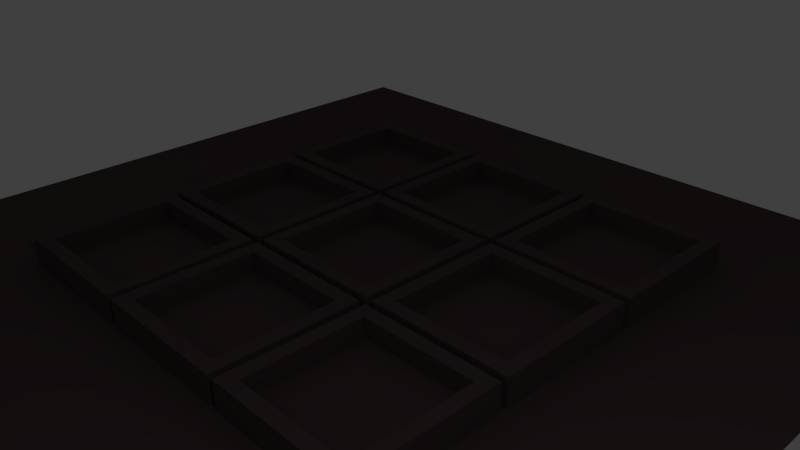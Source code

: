 # Source: arena.blend  (saved by Blender 2.73.0; exported with 4.5.12 LTS)
import bpy
from mathutils import Matrix  # noqa: F401  (used for matrix-valued properties, if any)

bpy.ops.wm.read_factory_settings(use_empty=True)
scene = bpy.context.scene
scene.name = 'Scene'

# ---- collections
col_collection_1 = bpy.data.collections.new('Collection 1'); scene.collection.children.link(col_collection_1)

# ---- materials (node trees are filled in below, after node groups)
mat_material = bpy.data.materials.new('Material')
mat_material.alpha_threshold = 0.0
mat_material.diffuse_color = (0.08714, 0.06306, 0.06497, 1.0)
mat_material.roughness = 0.5
mat_material.line_color = (0.0, 0.0, 0.0, 1.0)

# ---- material node trees

# ---- world
world_world = bpy.data.worlds.new('World'); scene.world = world_world
world_world.color = (0.05088, 0.05088, 0.05088)
world_world.use_sun_shadow = False
world_world.sun_shadow_jitter_overblur = 0.0
world_world.cycles.sampling_method = 'MANUAL'
world_world.cycles.sample_map_resolution = 256

# ---- cameras
cam_camera_001 = bpy.data.cameras.new('Camera.001')
cam_camera_001.clip_end = 100.0
cam_camera_001.lens = 35.0
cam_camera_001.sensor_width = 32.0
cam_camera_001.sensor_height = 18.0
cam_camera_001.ortho_scale = 7.314
cam_camera_001.dof.focus_distance = 0.0
cam_camera = bpy.data.cameras.new('Camera')
cam_camera.clip_end = 100.0
cam_camera.lens = 35.0
cam_camera.sensor_width = 32.0
cam_camera.sensor_height = 18.0
cam_camera.ortho_scale = 7.314
cam_camera.dof.focus_distance = 0.0

# ---- lights
light_lamp = bpy.data.lights.new('Lamp', 'POINT')
light_lamp.transmission_factor = 0.0
light_lamp.cutoff_distance = 30.0
light_lamp.energy = 100.0
light_lamp.shadow_buffer_clip_start = 1.001
light_lamp.shadow_soft_size = 0.1
light_lamp.shadow_maximum_resolution = 0.006
light_lamp.use_absolute_resolution = True
light_lamp.cycles.use_multiple_importance_sampling = False

# ---- meshes
me_plane = bpy.data.meshes.new('Plane')
me_plane.from_pydata([(-1.0, -1.0, 0.0), (1.0, -1.0, 0.0), (-1.0, 1.0, 0.0), (1.0, 1.0, 0.0)], [], [(0, 1, 3, 2)])
me_plane.materials.append(mat_material)
me_plane.use_remesh_preserve_volume = False
me_plane.use_remesh_preserve_attributes = False
me_plane.use_mirror_vertex_groups = False
me_plane.update()
me_cube_008 = bpy.data.meshes.new('Cube.008')
me_cube_008.from_pydata([(1.0, 1.0, -1.0), (1.0, -1.0, -1.0), (-1.0, -1.0, -1.0), (-1.0, 1.0, -1.0), (1.0, 1.0, 1.0), (1.0, -1.0, 1.0), (-1.0, -1.0, 1.0), (-1.0, 1.0, 1.0), (0.8122, 0.8122, 1.0), (0.8122, -0.8122, 1.0), (-0.8122, -0.8122, 1.0), (-0.8122, 0.8122, 1.0), (0.8122, 0.8122, -0.2972), (0.8122, -0.8122, -0.2972), (-0.8122, -0.8122, -0.2972), (-0.8122, 0.8122, -0.2972), (1.0, -5.96e-08, -1.0), (1.788e-07, 1.0, -1.0), (1.0, 1.0, 0.0), (0.0, -1.0, -1.0), (1.0, -1.0, 0.0), (-1.0, 2.98e-07, -1.0), (-1.0, -1.0, 0.0), (-1.0, 1.0, 0.0), (1.0, -5.364e-07, 1.0), (2.384e-07, 1.0, 1.0), (-5.364e-07, -1.0, 1.0), (-1.0, 1.788e-07, 1.0), (0.8122, -5.364e-07, 1.0), (1.788e-07, 0.8122, 1.0), (-4.172e-07, -0.8122, 1.0), (-0.8122, 1.192e-07, 1.0), (-0.9061, 0.9061, 1.0), (-0.9061, -0.9061, 1.0), (0.9061, -0.9061, 1.0), (0.9061, 0.9061, 1.0), (0.8122, -5.364e-07, -0.2972), (1.788e-07, 0.8122, -0.2972), (-4.172e-07, -0.8122, -0.2972), (-0.8122, 1.192e-07, -0.2972), (-0.8122, 0.8122, 0.3514), (-0.8122, -0.8122, 0.3514), (0.8122, -0.8122, 0.3514), (0.8122, 0.8122, 0.3514), (0.8122, -5.364e-07, 0.3514), (1.788e-07, 0.8122, 0.3514), (-4.172e-07, -0.8122, 0.3514), (-1.192e-07, -1.788e-07, -0.2972), (0.9061, -5.364e-07, 1.0), (2.086e-07, 0.9061, 1.0), (-4.768e-07, -0.9061, 1.0), (-0.8122, 1.192e-07, 0.3514), (2.384e-07, 1.0, 0.0), (-1.0, 2.384e-07, 0.0), (-2.98e-07, -1.0, 0.0), (1.0, -2.98e-07, 0.0), (-0.9061, 1.49e-07, 1.0), (5.96e-08, 1.192e-07, -1.0), (1.0, -0.5, -1.0), (-0.5, 1.0, -1.0), (1.0, 1.0, 0.5), (-0.5, -1.0, -1.0), (1.0, -1.0, 0.5), (-1.0, 0.5, -1.0), (-1.0, -1.0, 0.5), (-1.0, 1.0, 0.5), (1.0, -0.5, 1.0), (-0.5, 1.0, 1.0), (-0.5, -1.0, 1.0), (-1.0, 0.5, 1.0), (0.8122, -0.4061, 1.0), (-0.4061, 0.8122, 1.0), (-0.4061, -0.8122, 1.0), (-0.8122, 0.4061, 1.0), (-0.9531, 0.9531, 1.0), (-0.8592, -0.8592, 1.0), (0.8592, -0.8592, 1.0), (0.9531, 0.9531, 1.0), (0.8122, -0.4061, -0.2972), (-0.4061, 0.8122, -0.2972), (-0.4061, -0.8122, -0.2972), (-0.8122, 0.4061, -0.2972), (-0.8122, 0.8122, 0.6757), (-0.8122, -0.8122, 0.02713), (0.8122, -0.8122, 0.02713), (0.8122, 0.8122, 0.6757), (1.0, 0.5, -1.0), (0.5, 1.0, -1.0), (1.0, 1.0, -0.5), (0.5, -1.0, -1.0), (1.0, -1.0, -0.5), (-1.0, -0.5, -1.0), (-1.0, -1.0, -0.5), (-1.0, 1.0, -0.5), (1.0, 0.5, 1.0), (0.5, 1.0, 1.0), (0.5, -1.0, 1.0), (-1.0, -0.5, 1.0), (0.8122, 0.4061, 1.0), (0.4061, 0.8122, 1.0), (0.4061, -0.8122, 1.0), (-0.8122, -0.4061, 1.0), (-0.8592, 0.8592, 1.0), (-0.9531, -0.9531, 1.0), (0.9531, -0.9531, 1.0), (0.8592, 0.8592, 1.0), (0.8122, 0.4061, -0.2972), (0.4061, 0.8122, -0.2972), (0.4061, -0.8122, -0.2972), (-0.8122, -0.4061, -0.2972), (-0.8122, 0.8122, 0.02713), (-0.8122, -0.8122, 0.6757), (0.8122, -0.8122, 0.6757), (0.8122, 0.8122, 0.02713), (0.8122, -5.364e-07, 0.02713), (0.8122, -5.364e-07, 0.6757), (0.8122, -0.4061, 0.3514), (0.8122, 0.4061, 0.3514), (1.788e-07, 0.8122, 0.02713), (1.788e-07, 0.8122, 0.6757), (0.4061, 0.8122, 0.3514), (-0.4061, 0.8122, 0.3514), (-4.172e-07, -0.8122, 0.02713), (-4.172e-07, -0.8122, 0.6757), (-0.4061, -0.8122, 0.3514), (0.4061, -0.8122, 0.3514), (-2.682e-07, -0.4061, -0.2972), (2.98e-08, 0.4061, -0.2972), (0.4061, -3.576e-07, -0.2972), (-0.4061, -2.98e-08, -0.2972), (0.8592, -5.364e-07, 1.0), (0.9531, -5.364e-07, 1.0), (0.9061, -0.4531, 1.0), (0.9061, 0.4531, 1.0), (1.937e-07, 0.8592, 1.0), (2.235e-07, 0.9531, 1.0), (0.4531, 0.9061, 1.0), (-0.4531, 0.9061, 1.0), (-4.47e-07, -0.8592, 1.0), (-5.066e-07, -0.9531, 1.0), (-0.4531, -0.9061, 1.0), (0.4531, -0.9061, 1.0), (-0.8122, 1.192e-07, 0.02713), (-0.8122, 1.192e-07, 0.6757), (-0.8122, 0.4061, 0.3514), (-0.8122, -0.4061, 0.3514), (-0.5, 1.0, 0.0), (0.5, 1.0, 0.0), (2.384e-07, 1.0, 0.5), (2.086e-07, 1.0, -0.5), (-1.0, 0.5, 0.0), (-1.0, -0.5, 0.0), (-1.0, 2.682e-07, -0.5), (-1.0, 2.086e-07, 0.5), (-0.5, -1.0, 0.0), (0.5, -1.0, 0.0), (-1.49e-07, -1.0, -0.5), (-4.172e-07, -1.0, 0.5), (1.0, -0.5, 0.0), (1.0, 0.5, 0.0), (1.0, -1.788e-07, -0.5), (1.0, -4.172e-07, 0.5), (-0.8592, 1.341e-07, 1.0), (-0.9531, 1.639e-07, 1.0), (-0.9061, 0.4531, 1.0), (-0.9061, -0.4531, 1.0), (-0.5, 2.086e-07, -1.0), (0.5, 2.98e-08, -1.0), (1.192e-07, 0.5, -1.0), (2.98e-08, -0.5, -1.0), (0.5, -0.5, -1.0), (0.5, 0.5, -1.0), (-0.5, 0.5, -1.0), (-0.9531, -0.4765, 1.0), (-0.9531, 0.4765, 1.0), (-0.8592, 0.4296, 1.0), (1.0, 0.5, 0.5), (1.0, 0.5, -0.5), (1.0, -0.5, -0.5), (0.5, -1.0, 0.5), (0.5, -1.0, -0.5), (-0.5, -1.0, -0.5), (-1.0, -0.5, 0.5), (-1.0, -0.5, -0.5), (-1.0, 0.5, -0.5), (0.5, 1.0, -0.5), (0.5, 1.0, 0.5), (-0.5, 1.0, 0.5), (-0.8122, -0.4061, 0.6757), (-0.8122, 0.4061, 0.6757), (-0.8122, 0.4061, 0.02713), (0.4765, -0.9531, 1.0), (-0.4765, -0.9531, 1.0), (-0.4296, -0.8592, 1.0), (-0.4765, 0.9531, 1.0), (0.4765, 0.9531, 1.0), (0.4296, 0.8592, 1.0), (0.9531, 0.4765, 1.0), (0.9531, -0.4765, 1.0), (0.8592, -0.4296, 1.0), (-0.4061, 0.4061, -0.2972), (0.4061, 0.4061, -0.2972), (0.4061, -0.4061, -0.2972), (0.4061, -0.8122, 0.6757), (-0.4061, -0.8122, 0.6757), (-0.4061, -0.8122, 0.02713), (-0.4061, 0.8122, 0.6757), (0.4061, 0.8122, 0.6757), (0.4061, 0.8122, 0.02713), (0.8122, 0.4061, 0.6757), (0.8122, -0.4061, 0.6757), (0.8122, -0.4061, 0.02713), (0.8122, 0.4061, 0.02713), (-0.4061, 0.8122, 0.02713), (0.4061, -0.8122, 0.02713), (-0.4061, -0.4061, -0.2972), (0.8592, 0.4296, 1.0), (-0.4296, 0.8592, 1.0), (0.4296, -0.8592, 1.0), (-0.8122, -0.4061, 0.02713), (-0.5, 1.0, -0.5), (-1.0, 0.5, 0.5), (-0.5, -1.0, 0.5), (1.0, -0.5, 0.5), (-0.8592, -0.4296, 1.0), (-0.5, -0.5, -1.0)], [], [(225, 61, 2, 91), (224, 75, 10, 101), (223, 66, 5, 62), (222, 68, 6, 64), (221, 69, 7, 65), (220, 59, 3, 93), (219, 83, 14, 109), (218, 76, 9, 100), (217, 102, 11, 71), (216, 105, 8, 98), (215, 109, 14, 80), (214, 84, 13, 108), (213, 110, 15, 79), (212, 113, 12, 106), (211, 114, 36, 78), (210, 115, 44, 116), (209, 85, 43, 117), (208, 118, 37, 107), (207, 119, 45, 120), (206, 82, 40, 121), (205, 122, 38, 80), (204, 123, 46, 124), (203, 112, 42, 125), (202, 126, 38, 108), (201, 127, 47, 128), (200, 81, 39, 129), (199, 130, 28, 70), (198, 131, 48, 132), (197, 77, 35, 133), (196, 134, 29, 99), (195, 135, 49, 136), (194, 74, 32, 137), (193, 138, 30, 72), (192, 139, 50, 140), (191, 104, 34, 141), (190, 142, 39, 81), (189, 143, 51, 144), (188, 111, 41, 145), (187, 146, 23, 65), (186, 147, 52, 148), (185, 87, 17, 149), (184, 150, 23, 93), (183, 151, 53, 152), (182, 97, 27, 153), (181, 154, 22, 92), (180, 155, 54, 156), (179, 96, 26, 157), (178, 158, 20, 90), (177, 159, 55, 160), (176, 94, 24, 161), (175, 162, 31, 73), (174, 163, 56, 164), (173, 103, 33, 165), (172, 166, 21, 63), (171, 167, 57, 168), (170, 89, 19, 169), (167, 170, 169, 57), (16, 58, 170, 167), (58, 1, 89, 170), (87, 171, 168, 17), (0, 86, 171, 87), (86, 16, 167, 171), (59, 172, 63, 3), (17, 168, 172, 59), (168, 57, 166, 172), (163, 173, 165, 56), (27, 97, 173, 163), (97, 6, 103, 173), (74, 174, 164, 32), (7, 69, 174, 74), (69, 27, 163, 174), (102, 175, 73, 11), (32, 164, 175, 102), (164, 56, 162, 175), (159, 176, 161, 55), (18, 60, 176, 159), (60, 4, 94, 176), (86, 177, 160, 16), (0, 88, 177, 86), (88, 18, 159, 177), (58, 178, 90, 1), (16, 160, 178, 58), (160, 55, 158, 178), (155, 179, 157, 54), (20, 62, 179, 155), (62, 5, 96, 179), (89, 180, 156, 19), (1, 90, 180, 89), (90, 20, 155, 180), (61, 181, 92, 2), (19, 156, 181, 61), (156, 54, 154, 181), (151, 182, 153, 53), (22, 64, 182, 151), (64, 6, 97, 182), (91, 183, 152, 21), (2, 92, 183, 91), (92, 22, 151, 183), (63, 184, 93, 3), (21, 152, 184, 63), (152, 53, 150, 184), (147, 185, 149, 52), (18, 88, 185, 147), (88, 0, 87, 185), (95, 186, 148, 25), (4, 60, 186, 95), (60, 18, 147, 186), (67, 187, 65, 7), (25, 148, 187, 67), (148, 52, 146, 187), (143, 188, 145, 51), (31, 101, 188, 143), (101, 10, 111, 188), (82, 189, 144, 40), (11, 73, 189, 82), (73, 31, 143, 189), (110, 190, 81, 15), (40, 144, 190, 110), (144, 51, 142, 190), (139, 191, 141, 50), (26, 96, 191, 139), (96, 5, 104, 191), (103, 192, 140, 33), (6, 68, 192, 103), (68, 26, 139, 192), (75, 193, 72, 10), (33, 140, 193, 75), (140, 50, 138, 193), (135, 194, 137, 49), (25, 67, 194, 135), (67, 7, 74, 194), (77, 195, 136, 35), (4, 95, 195, 77), (95, 25, 135, 195), (105, 196, 99, 8), (35, 136, 196, 105), (136, 49, 134, 196), (131, 197, 133, 48), (24, 94, 197, 131), (94, 4, 77, 197), (104, 198, 132, 34), (5, 66, 198, 104), (66, 24, 131, 198), (76, 199, 70, 9), (34, 132, 199, 76), (132, 48, 130, 199), (127, 200, 129, 47), (37, 79, 200, 127), (79, 15, 81, 200), (106, 201, 128, 36), (12, 107, 201, 106), (107, 37, 127, 201), (78, 202, 108, 13), (36, 128, 202, 78), (128, 47, 126, 202), (123, 203, 125, 46), (30, 100, 203, 123), (100, 9, 112, 203), (111, 204, 124, 41), (10, 72, 204, 111), (72, 30, 123, 204), (83, 205, 80, 14), (41, 124, 205, 83), (124, 46, 122, 205), (119, 206, 121, 45), (29, 71, 206, 119), (71, 11, 82, 206), (85, 207, 120, 43), (8, 99, 207, 85), (99, 29, 119, 207), (113, 208, 107, 12), (43, 120, 208, 113), (120, 45, 118, 208), (115, 209, 117, 44), (28, 98, 209, 115), (98, 8, 85, 209), (112, 210, 116, 42), (9, 70, 210, 112), (70, 28, 115, 210), (84, 211, 78, 13), (42, 116, 211, 84), (116, 44, 114, 211), (114, 212, 106, 36), (44, 117, 212, 114), (117, 43, 113, 212), (118, 213, 79, 37), (45, 121, 213, 118), (121, 40, 110, 213), (122, 214, 108, 38), (46, 125, 214, 122), (125, 42, 84, 214), (126, 215, 80, 38), (47, 129, 215, 126), (129, 39, 109, 215), (130, 216, 98, 28), (48, 133, 216, 130), (133, 35, 105, 216), (134, 217, 71, 29), (49, 137, 217, 134), (137, 32, 102, 217), (138, 218, 100, 30), (50, 141, 218, 138), (141, 34, 76, 218), (142, 219, 109, 39), (51, 145, 219, 142), (145, 41, 83, 219), (146, 220, 93, 23), (52, 149, 220, 146), (149, 17, 59, 220), (150, 221, 65, 23), (53, 153, 221, 150), (153, 27, 69, 221), (154, 222, 64, 22), (54, 157, 222, 154), (157, 26, 68, 222), (158, 223, 62, 20), (55, 161, 223, 158), (161, 24, 66, 223), (162, 224, 101, 31), (56, 165, 224, 162), (165, 33, 75, 224), (166, 225, 91, 21), (57, 169, 225, 166), (169, 19, 61, 225)])
me_cube_008.materials.append(mat_material)
me_cube_008.use_remesh_preserve_volume = False
me_cube_008.use_remesh_preserve_attributes = False
me_cube_008.use_mirror_vertex_groups = False
me_cube_008.update()
me_cube_007 = bpy.data.meshes.new('Cube.007')
me_cube_007.from_pydata([(1.0, 1.0, -1.0), (1.0, -1.0, -1.0), (-1.0, -1.0, -1.0), (-1.0, 1.0, -1.0), (1.0, 1.0, 1.0), (1.0, -1.0, 1.0), (-1.0, -1.0, 1.0), (-1.0, 1.0, 1.0), (0.8122, 0.8122, 1.0), (0.8122, -0.8122, 1.0), (-0.8122, -0.8122, 1.0), (-0.8122, 0.8122, 1.0), (0.8122, 0.8122, -0.2972), (0.8122, -0.8122, -0.2972), (-0.8122, -0.8122, -0.2972), (-0.8122, 0.8122, -0.2972), (1.0, -5.96e-08, -1.0), (1.788e-07, 1.0, -1.0), (1.0, 1.0, 0.0), (0.0, -1.0, -1.0), (1.0, -1.0, 0.0), (-1.0, 2.98e-07, -1.0), (-1.0, -1.0, 0.0), (-1.0, 1.0, 0.0), (1.0, -5.364e-07, 1.0), (2.384e-07, 1.0, 1.0), (-5.364e-07, -1.0, 1.0), (-1.0, 1.788e-07, 1.0), (0.8122, -5.364e-07, 1.0), (1.788e-07, 0.8122, 1.0), (-4.172e-07, -0.8122, 1.0), (-0.8122, 1.192e-07, 1.0), (-0.9061, 0.9061, 1.0), (-0.9061, -0.9061, 1.0), (0.9061, -0.9061, 1.0), (0.9061, 0.9061, 1.0), (0.8122, -5.364e-07, -0.2972), (1.788e-07, 0.8122, -0.2972), (-4.172e-07, -0.8122, -0.2972), (-0.8122, 1.192e-07, -0.2972), (-0.8122, 0.8122, 0.3514), (-0.8122, -0.8122, 0.3514), (0.8122, -0.8122, 0.3514), (0.8122, 0.8122, 0.3514), (0.8122, -5.364e-07, 0.3514), (1.788e-07, 0.8122, 0.3514), (-4.172e-07, -0.8122, 0.3514), (-1.192e-07, -1.788e-07, -0.2972), (0.9061, -5.364e-07, 1.0), (2.086e-07, 0.9061, 1.0), (-4.768e-07, -0.9061, 1.0), (-0.8122, 1.192e-07, 0.3514), (2.384e-07, 1.0, 0.0), (-1.0, 2.384e-07, 0.0), (-2.98e-07, -1.0, 0.0), (1.0, -2.98e-07, 0.0), (-0.9061, 1.49e-07, 1.0), (5.96e-08, 1.192e-07, -1.0), (1.0, -0.5, -1.0), (-0.5, 1.0, -1.0), (1.0, 1.0, 0.5), (-0.5, -1.0, -1.0), (1.0, -1.0, 0.5), (-1.0, 0.5, -1.0), (-1.0, -1.0, 0.5), (-1.0, 1.0, 0.5), (1.0, -0.5, 1.0), (-0.5, 1.0, 1.0), (-0.5, -1.0, 1.0), (-1.0, 0.5, 1.0), (0.8122, -0.4061, 1.0), (-0.4061, 0.8122, 1.0), (-0.4061, -0.8122, 1.0), (-0.8122, 0.4061, 1.0), (-0.9531, 0.9531, 1.0), (-0.8592, -0.8592, 1.0), (0.8592, -0.8592, 1.0), (0.9531, 0.9531, 1.0), (0.8122, -0.4061, -0.2972), (-0.4061, 0.8122, -0.2972), (-0.4061, -0.8122, -0.2972), (-0.8122, 0.4061, -0.2972), (-0.8122, 0.8122, 0.6757), (-0.8122, -0.8122, 0.02713), (0.8122, -0.8122, 0.02713), (0.8122, 0.8122, 0.6757), (1.0, 0.5, -1.0), (0.5, 1.0, -1.0), (1.0, 1.0, -0.5), (0.5, -1.0, -1.0), (1.0, -1.0, -0.5), (-1.0, -0.5, -1.0), (-1.0, -1.0, -0.5), (-1.0, 1.0, -0.5), (1.0, 0.5, 1.0), (0.5, 1.0, 1.0), (0.5, -1.0, 1.0), (-1.0, -0.5, 1.0), (0.8122, 0.4061, 1.0), (0.4061, 0.8122, 1.0), (0.4061, -0.8122, 1.0), (-0.8122, -0.4061, 1.0), (-0.8592, 0.8592, 1.0), (-0.9531, -0.9531, 1.0), (0.9531, -0.9531, 1.0), (0.8592, 0.8592, 1.0), (0.8122, 0.4061, -0.2972), (0.4061, 0.8122, -0.2972), (0.4061, -0.8122, -0.2972), (-0.8122, -0.4061, -0.2972), (-0.8122, 0.8122, 0.02713), (-0.8122, -0.8122, 0.6757), (0.8122, -0.8122, 0.6757), (0.8122, 0.8122, 0.02713), (0.8122, -5.364e-07, 0.02713), (0.8122, -5.364e-07, 0.6757), (0.8122, -0.4061, 0.3514), (0.8122, 0.4061, 0.3514), (1.788e-07, 0.8122, 0.02713), (1.788e-07, 0.8122, 0.6757), (0.4061, 0.8122, 0.3514), (-0.4061, 0.8122, 0.3514), (-4.172e-07, -0.8122, 0.02713), (-4.172e-07, -0.8122, 0.6757), (-0.4061, -0.8122, 0.3514), (0.4061, -0.8122, 0.3514), (-2.682e-07, -0.4061, -0.2972), (2.98e-08, 0.4061, -0.2972), (0.4061, -3.576e-07, -0.2972), (-0.4061, -2.98e-08, -0.2972), (0.8592, -5.364e-07, 1.0), (0.9531, -5.364e-07, 1.0), (0.9061, -0.4531, 1.0), (0.9061, 0.4531, 1.0), (1.937e-07, 0.8592, 1.0), (2.235e-07, 0.9531, 1.0), (0.4531, 0.9061, 1.0), (-0.4531, 0.9061, 1.0), (-4.47e-07, -0.8592, 1.0), (-5.066e-07, -0.9531, 1.0), (-0.4531, -0.9061, 1.0), (0.4531, -0.9061, 1.0), (-0.8122, 1.192e-07, 0.02713), (-0.8122, 1.192e-07, 0.6757), (-0.8122, 0.4061, 0.3514), (-0.8122, -0.4061, 0.3514), (-0.5, 1.0, 0.0), (0.5, 1.0, 0.0), (2.384e-07, 1.0, 0.5), (2.086e-07, 1.0, -0.5), (-1.0, 0.5, 0.0), (-1.0, -0.5, 0.0), (-1.0, 2.682e-07, -0.5), (-1.0, 2.086e-07, 0.5), (-0.5, -1.0, 0.0), (0.5, -1.0, 0.0), (-1.49e-07, -1.0, -0.5), (-4.172e-07, -1.0, 0.5), (1.0, -0.5, 0.0), (1.0, 0.5, 0.0), (1.0, -1.788e-07, -0.5), (1.0, -4.172e-07, 0.5), (-0.8592, 1.341e-07, 1.0), (-0.9531, 1.639e-07, 1.0), (-0.9061, 0.4531, 1.0), (-0.9061, -0.4531, 1.0), (-0.5, 2.086e-07, -1.0), (0.5, 2.98e-08, -1.0), (1.192e-07, 0.5, -1.0), (2.98e-08, -0.5, -1.0), (0.5, -0.5, -1.0), (0.5, 0.5, -1.0), (-0.5, 0.5, -1.0), (-0.9531, -0.4765, 1.0), (-0.9531, 0.4765, 1.0), (-0.8592, 0.4296, 1.0), (1.0, 0.5, 0.5), (1.0, 0.5, -0.5), (1.0, -0.5, -0.5), (0.5, -1.0, 0.5), (0.5, -1.0, -0.5), (-0.5, -1.0, -0.5), (-1.0, -0.5, 0.5), (-1.0, -0.5, -0.5), (-1.0, 0.5, -0.5), (0.5, 1.0, -0.5), (0.5, 1.0, 0.5), (-0.5, 1.0, 0.5), (-0.8122, -0.4061, 0.6757), (-0.8122, 0.4061, 0.6757), (-0.8122, 0.4061, 0.02713), (0.4765, -0.9531, 1.0), (-0.4765, -0.9531, 1.0), (-0.4296, -0.8592, 1.0), (-0.4765, 0.9531, 1.0), (0.4765, 0.9531, 1.0), (0.4296, 0.8592, 1.0), (0.9531, 0.4765, 1.0), (0.9531, -0.4765, 1.0), (0.8592, -0.4296, 1.0), (-0.4061, 0.4061, -0.2972), (0.4061, 0.4061, -0.2972), (0.4061, -0.4061, -0.2972), (0.4061, -0.8122, 0.6757), (-0.4061, -0.8122, 0.6757), (-0.4061, -0.8122, 0.02713), (-0.4061, 0.8122, 0.6757), (0.4061, 0.8122, 0.6757), (0.4061, 0.8122, 0.02713), (0.8122, 0.4061, 0.6757), (0.8122, -0.4061, 0.6757), (0.8122, -0.4061, 0.02713), (0.8122, 0.4061, 0.02713), (-0.4061, 0.8122, 0.02713), (0.4061, -0.8122, 0.02713), (-0.4061, -0.4061, -0.2972), (0.8592, 0.4296, 1.0), (-0.4296, 0.8592, 1.0), (0.4296, -0.8592, 1.0), (-0.8122, -0.4061, 0.02713), (-0.5, 1.0, -0.5), (-1.0, 0.5, 0.5), (-0.5, -1.0, 0.5), (1.0, -0.5, 0.5), (-0.8592, -0.4296, 1.0), (-0.5, -0.5, -1.0)], [], [(225, 61, 2, 91), (224, 75, 10, 101), (223, 66, 5, 62), (222, 68, 6, 64), (221, 69, 7, 65), (220, 59, 3, 93), (219, 83, 14, 109), (218, 76, 9, 100), (217, 102, 11, 71), (216, 105, 8, 98), (215, 109, 14, 80), (214, 84, 13, 108), (213, 110, 15, 79), (212, 113, 12, 106), (211, 114, 36, 78), (210, 115, 44, 116), (209, 85, 43, 117), (208, 118, 37, 107), (207, 119, 45, 120), (206, 82, 40, 121), (205, 122, 38, 80), (204, 123, 46, 124), (203, 112, 42, 125), (202, 126, 38, 108), (201, 127, 47, 128), (200, 81, 39, 129), (199, 130, 28, 70), (198, 131, 48, 132), (197, 77, 35, 133), (196, 134, 29, 99), (195, 135, 49, 136), (194, 74, 32, 137), (193, 138, 30, 72), (192, 139, 50, 140), (191, 104, 34, 141), (190, 142, 39, 81), (189, 143, 51, 144), (188, 111, 41, 145), (187, 146, 23, 65), (186, 147, 52, 148), (185, 87, 17, 149), (184, 150, 23, 93), (183, 151, 53, 152), (182, 97, 27, 153), (181, 154, 22, 92), (180, 155, 54, 156), (179, 96, 26, 157), (178, 158, 20, 90), (177, 159, 55, 160), (176, 94, 24, 161), (175, 162, 31, 73), (174, 163, 56, 164), (173, 103, 33, 165), (172, 166, 21, 63), (171, 167, 57, 168), (170, 89, 19, 169), (167, 170, 169, 57), (16, 58, 170, 167), (58, 1, 89, 170), (87, 171, 168, 17), (0, 86, 171, 87), (86, 16, 167, 171), (59, 172, 63, 3), (17, 168, 172, 59), (168, 57, 166, 172), (163, 173, 165, 56), (27, 97, 173, 163), (97, 6, 103, 173), (74, 174, 164, 32), (7, 69, 174, 74), (69, 27, 163, 174), (102, 175, 73, 11), (32, 164, 175, 102), (164, 56, 162, 175), (159, 176, 161, 55), (18, 60, 176, 159), (60, 4, 94, 176), (86, 177, 160, 16), (0, 88, 177, 86), (88, 18, 159, 177), (58, 178, 90, 1), (16, 160, 178, 58), (160, 55, 158, 178), (155, 179, 157, 54), (20, 62, 179, 155), (62, 5, 96, 179), (89, 180, 156, 19), (1, 90, 180, 89), (90, 20, 155, 180), (61, 181, 92, 2), (19, 156, 181, 61), (156, 54, 154, 181), (151, 182, 153, 53), (22, 64, 182, 151), (64, 6, 97, 182), (91, 183, 152, 21), (2, 92, 183, 91), (92, 22, 151, 183), (63, 184, 93, 3), (21, 152, 184, 63), (152, 53, 150, 184), (147, 185, 149, 52), (18, 88, 185, 147), (88, 0, 87, 185), (95, 186, 148, 25), (4, 60, 186, 95), (60, 18, 147, 186), (67, 187, 65, 7), (25, 148, 187, 67), (148, 52, 146, 187), (143, 188, 145, 51), (31, 101, 188, 143), (101, 10, 111, 188), (82, 189, 144, 40), (11, 73, 189, 82), (73, 31, 143, 189), (110, 190, 81, 15), (40, 144, 190, 110), (144, 51, 142, 190), (139, 191, 141, 50), (26, 96, 191, 139), (96, 5, 104, 191), (103, 192, 140, 33), (6, 68, 192, 103), (68, 26, 139, 192), (75, 193, 72, 10), (33, 140, 193, 75), (140, 50, 138, 193), (135, 194, 137, 49), (25, 67, 194, 135), (67, 7, 74, 194), (77, 195, 136, 35), (4, 95, 195, 77), (95, 25, 135, 195), (105, 196, 99, 8), (35, 136, 196, 105), (136, 49, 134, 196), (131, 197, 133, 48), (24, 94, 197, 131), (94, 4, 77, 197), (104, 198, 132, 34), (5, 66, 198, 104), (66, 24, 131, 198), (76, 199, 70, 9), (34, 132, 199, 76), (132, 48, 130, 199), (127, 200, 129, 47), (37, 79, 200, 127), (79, 15, 81, 200), (106, 201, 128, 36), (12, 107, 201, 106), (107, 37, 127, 201), (78, 202, 108, 13), (36, 128, 202, 78), (128, 47, 126, 202), (123, 203, 125, 46), (30, 100, 203, 123), (100, 9, 112, 203), (111, 204, 124, 41), (10, 72, 204, 111), (72, 30, 123, 204), (83, 205, 80, 14), (41, 124, 205, 83), (124, 46, 122, 205), (119, 206, 121, 45), (29, 71, 206, 119), (71, 11, 82, 206), (85, 207, 120, 43), (8, 99, 207, 85), (99, 29, 119, 207), (113, 208, 107, 12), (43, 120, 208, 113), (120, 45, 118, 208), (115, 209, 117, 44), (28, 98, 209, 115), (98, 8, 85, 209), (112, 210, 116, 42), (9, 70, 210, 112), (70, 28, 115, 210), (84, 211, 78, 13), (42, 116, 211, 84), (116, 44, 114, 211), (114, 212, 106, 36), (44, 117, 212, 114), (117, 43, 113, 212), (118, 213, 79, 37), (45, 121, 213, 118), (121, 40, 110, 213), (122, 214, 108, 38), (46, 125, 214, 122), (125, 42, 84, 214), (126, 215, 80, 38), (47, 129, 215, 126), (129, 39, 109, 215), (130, 216, 98, 28), (48, 133, 216, 130), (133, 35, 105, 216), (134, 217, 71, 29), (49, 137, 217, 134), (137, 32, 102, 217), (138, 218, 100, 30), (50, 141, 218, 138), (141, 34, 76, 218), (142, 219, 109, 39), (51, 145, 219, 142), (145, 41, 83, 219), (146, 220, 93, 23), (52, 149, 220, 146), (149, 17, 59, 220), (150, 221, 65, 23), (53, 153, 221, 150), (153, 27, 69, 221), (154, 222, 64, 22), (54, 157, 222, 154), (157, 26, 68, 222), (158, 223, 62, 20), (55, 161, 223, 158), (161, 24, 66, 223), (162, 224, 101, 31), (56, 165, 224, 162), (165, 33, 75, 224), (166, 225, 91, 21), (57, 169, 225, 166), (169, 19, 61, 225)])
me_cube_007.materials.append(mat_material)
me_cube_007.use_remesh_preserve_volume = False
me_cube_007.use_remesh_preserve_attributes = False
me_cube_007.use_mirror_vertex_groups = False
me_cube_007.update()
me_cube_006 = bpy.data.meshes.new('Cube.006')
me_cube_006.from_pydata([(1.0, 1.0, -1.0), (1.0, -1.0, -1.0), (-1.0, -1.0, -1.0), (-1.0, 1.0, -1.0), (1.0, 1.0, 1.0), (1.0, -1.0, 1.0), (-1.0, -1.0, 1.0), (-1.0, 1.0, 1.0), (0.8122, 0.8122, 1.0), (0.8122, -0.8122, 1.0), (-0.8122, -0.8122, 1.0), (-0.8122, 0.8122, 1.0), (0.8122, 0.8122, -0.2972), (0.8122, -0.8122, -0.2972), (-0.8122, -0.8122, -0.2972), (-0.8122, 0.8122, -0.2972), (1.0, -5.96e-08, -1.0), (1.788e-07, 1.0, -1.0), (1.0, 1.0, 0.0), (0.0, -1.0, -1.0), (1.0, -1.0, 0.0), (-1.0, 2.98e-07, -1.0), (-1.0, -1.0, 0.0), (-1.0, 1.0, 0.0), (1.0, -5.364e-07, 1.0), (2.384e-07, 1.0, 1.0), (-5.364e-07, -1.0, 1.0), (-1.0, 1.788e-07, 1.0), (0.8122, -5.364e-07, 1.0), (1.788e-07, 0.8122, 1.0), (-4.172e-07, -0.8122, 1.0), (-0.8122, 1.192e-07, 1.0), (-0.9061, 0.9061, 1.0), (-0.9061, -0.9061, 1.0), (0.9061, -0.9061, 1.0), (0.9061, 0.9061, 1.0), (0.8122, -5.364e-07, -0.2972), (1.788e-07, 0.8122, -0.2972), (-4.172e-07, -0.8122, -0.2972), (-0.8122, 1.192e-07, -0.2972), (-0.8122, 0.8122, 0.3514), (-0.8122, -0.8122, 0.3514), (0.8122, -0.8122, 0.3514), (0.8122, 0.8122, 0.3514), (0.8122, -5.364e-07, 0.3514), (1.788e-07, 0.8122, 0.3514), (-4.172e-07, -0.8122, 0.3514), (-1.192e-07, -1.788e-07, -0.2972), (0.9061, -5.364e-07, 1.0), (2.086e-07, 0.9061, 1.0), (-4.768e-07, -0.9061, 1.0), (-0.8122, 1.192e-07, 0.3514), (2.384e-07, 1.0, 0.0), (-1.0, 2.384e-07, 0.0), (-2.98e-07, -1.0, 0.0), (1.0, -2.98e-07, 0.0), (-0.9061, 1.49e-07, 1.0), (5.96e-08, 1.192e-07, -1.0), (1.0, -0.5, -1.0), (-0.5, 1.0, -1.0), (1.0, 1.0, 0.5), (-0.5, -1.0, -1.0), (1.0, -1.0, 0.5), (-1.0, 0.5, -1.0), (-1.0, -1.0, 0.5), (-1.0, 1.0, 0.5), (1.0, -0.5, 1.0), (-0.5, 1.0, 1.0), (-0.5, -1.0, 1.0), (-1.0, 0.5, 1.0), (0.8122, -0.4061, 1.0), (-0.4061, 0.8122, 1.0), (-0.4061, -0.8122, 1.0), (-0.8122, 0.4061, 1.0), (-0.9531, 0.9531, 1.0), (-0.8592, -0.8592, 1.0), (0.8592, -0.8592, 1.0), (0.9531, 0.9531, 1.0), (0.8122, -0.4061, -0.2972), (-0.4061, 0.8122, -0.2972), (-0.4061, -0.8122, -0.2972), (-0.8122, 0.4061, -0.2972), (-0.8122, 0.8122, 0.6757), (-0.8122, -0.8122, 0.02713), (0.8122, -0.8122, 0.02713), (0.8122, 0.8122, 0.6757), (1.0, 0.5, -1.0), (0.5, 1.0, -1.0), (1.0, 1.0, -0.5), (0.5, -1.0, -1.0), (1.0, -1.0, -0.5), (-1.0, -0.5, -1.0), (-1.0, -1.0, -0.5), (-1.0, 1.0, -0.5), (1.0, 0.5, 1.0), (0.5, 1.0, 1.0), (0.5, -1.0, 1.0), (-1.0, -0.5, 1.0), (0.8122, 0.4061, 1.0), (0.4061, 0.8122, 1.0), (0.4061, -0.8122, 1.0), (-0.8122, -0.4061, 1.0), (-0.8592, 0.8592, 1.0), (-0.9531, -0.9531, 1.0), (0.9531, -0.9531, 1.0), (0.8592, 0.8592, 1.0), (0.8122, 0.4061, -0.2972), (0.4061, 0.8122, -0.2972), (0.4061, -0.8122, -0.2972), (-0.8122, -0.4061, -0.2972), (-0.8122, 0.8122, 0.02713), (-0.8122, -0.8122, 0.6757), (0.8122, -0.8122, 0.6757), (0.8122, 0.8122, 0.02713), (0.8122, -5.364e-07, 0.02713), (0.8122, -5.364e-07, 0.6757), (0.8122, -0.4061, 0.3514), (0.8122, 0.4061, 0.3514), (1.788e-07, 0.8122, 0.02713), (1.788e-07, 0.8122, 0.6757), (0.4061, 0.8122, 0.3514), (-0.4061, 0.8122, 0.3514), (-4.172e-07, -0.8122, 0.02713), (-4.172e-07, -0.8122, 0.6757), (-0.4061, -0.8122, 0.3514), (0.4061, -0.8122, 0.3514), (-2.682e-07, -0.4061, -0.2972), (2.98e-08, 0.4061, -0.2972), (0.4061, -3.576e-07, -0.2972), (-0.4061, -2.98e-08, -0.2972), (0.8592, -5.364e-07, 1.0), (0.9531, -5.364e-07, 1.0), (0.9061, -0.4531, 1.0), (0.9061, 0.4531, 1.0), (1.937e-07, 0.8592, 1.0), (2.235e-07, 0.9531, 1.0), (0.4531, 0.9061, 1.0), (-0.4531, 0.9061, 1.0), (-4.47e-07, -0.8592, 1.0), (-5.066e-07, -0.9531, 1.0), (-0.4531, -0.9061, 1.0), (0.4531, -0.9061, 1.0), (-0.8122, 1.192e-07, 0.02713), (-0.8122, 1.192e-07, 0.6757), (-0.8122, 0.4061, 0.3514), (-0.8122, -0.4061, 0.3514), (-0.5, 1.0, 0.0), (0.5, 1.0, 0.0), (2.384e-07, 1.0, 0.5), (2.086e-07, 1.0, -0.5), (-1.0, 0.5, 0.0), (-1.0, -0.5, 0.0), (-1.0, 2.682e-07, -0.5), (-1.0, 2.086e-07, 0.5), (-0.5, -1.0, 0.0), (0.5, -1.0, 0.0), (-1.49e-07, -1.0, -0.5), (-4.172e-07, -1.0, 0.5), (1.0, -0.5, 0.0), (1.0, 0.5, 0.0), (1.0, -1.788e-07, -0.5), (1.0, -4.172e-07, 0.5), (-0.8592, 1.341e-07, 1.0), (-0.9531, 1.639e-07, 1.0), (-0.9061, 0.4531, 1.0), (-0.9061, -0.4531, 1.0), (-0.5, 2.086e-07, -1.0), (0.5, 2.98e-08, -1.0), (1.192e-07, 0.5, -1.0), (2.98e-08, -0.5, -1.0), (0.5, -0.5, -1.0), (0.5, 0.5, -1.0), (-0.5, 0.5, -1.0), (-0.9531, -0.4765, 1.0), (-0.9531, 0.4765, 1.0), (-0.8592, 0.4296, 1.0), (1.0, 0.5, 0.5), (1.0, 0.5, -0.5), (1.0, -0.5, -0.5), (0.5, -1.0, 0.5), (0.5, -1.0, -0.5), (-0.5, -1.0, -0.5), (-1.0, -0.5, 0.5), (-1.0, -0.5, -0.5), (-1.0, 0.5, -0.5), (0.5, 1.0, -0.5), (0.5, 1.0, 0.5), (-0.5, 1.0, 0.5), (-0.8122, -0.4061, 0.6757), (-0.8122, 0.4061, 0.6757), (-0.8122, 0.4061, 0.02713), (0.4765, -0.9531, 1.0), (-0.4765, -0.9531, 1.0), (-0.4296, -0.8592, 1.0), (-0.4765, 0.9531, 1.0), (0.4765, 0.9531, 1.0), (0.4296, 0.8592, 1.0), (0.9531, 0.4765, 1.0), (0.9531, -0.4765, 1.0), (0.8592, -0.4296, 1.0), (-0.4061, 0.4061, -0.2972), (0.4061, 0.4061, -0.2972), (0.4061, -0.4061, -0.2972), (0.4061, -0.8122, 0.6757), (-0.4061, -0.8122, 0.6757), (-0.4061, -0.8122, 0.02713), (-0.4061, 0.8122, 0.6757), (0.4061, 0.8122, 0.6757), (0.4061, 0.8122, 0.02713), (0.8122, 0.4061, 0.6757), (0.8122, -0.4061, 0.6757), (0.8122, -0.4061, 0.02713), (0.8122, 0.4061, 0.02713), (-0.4061, 0.8122, 0.02713), (0.4061, -0.8122, 0.02713), (-0.4061, -0.4061, -0.2972), (0.8592, 0.4296, 1.0), (-0.4296, 0.8592, 1.0), (0.4296, -0.8592, 1.0), (-0.8122, -0.4061, 0.02713), (-0.5, 1.0, -0.5), (-1.0, 0.5, 0.5), (-0.5, -1.0, 0.5), (1.0, -0.5, 0.5), (-0.8592, -0.4296, 1.0), (-0.5, -0.5, -1.0)], [], [(225, 61, 2, 91), (224, 75, 10, 101), (223, 66, 5, 62), (222, 68, 6, 64), (221, 69, 7, 65), (220, 59, 3, 93), (219, 83, 14, 109), (218, 76, 9, 100), (217, 102, 11, 71), (216, 105, 8, 98), (215, 109, 14, 80), (214, 84, 13, 108), (213, 110, 15, 79), (212, 113, 12, 106), (211, 114, 36, 78), (210, 115, 44, 116), (209, 85, 43, 117), (208, 118, 37, 107), (207, 119, 45, 120), (206, 82, 40, 121), (205, 122, 38, 80), (204, 123, 46, 124), (203, 112, 42, 125), (202, 126, 38, 108), (201, 127, 47, 128), (200, 81, 39, 129), (199, 130, 28, 70), (198, 131, 48, 132), (197, 77, 35, 133), (196, 134, 29, 99), (195, 135, 49, 136), (194, 74, 32, 137), (193, 138, 30, 72), (192, 139, 50, 140), (191, 104, 34, 141), (190, 142, 39, 81), (189, 143, 51, 144), (188, 111, 41, 145), (187, 146, 23, 65), (186, 147, 52, 148), (185, 87, 17, 149), (184, 150, 23, 93), (183, 151, 53, 152), (182, 97, 27, 153), (181, 154, 22, 92), (180, 155, 54, 156), (179, 96, 26, 157), (178, 158, 20, 90), (177, 159, 55, 160), (176, 94, 24, 161), (175, 162, 31, 73), (174, 163, 56, 164), (173, 103, 33, 165), (172, 166, 21, 63), (171, 167, 57, 168), (170, 89, 19, 169), (167, 170, 169, 57), (16, 58, 170, 167), (58, 1, 89, 170), (87, 171, 168, 17), (0, 86, 171, 87), (86, 16, 167, 171), (59, 172, 63, 3), (17, 168, 172, 59), (168, 57, 166, 172), (163, 173, 165, 56), (27, 97, 173, 163), (97, 6, 103, 173), (74, 174, 164, 32), (7, 69, 174, 74), (69, 27, 163, 174), (102, 175, 73, 11), (32, 164, 175, 102), (164, 56, 162, 175), (159, 176, 161, 55), (18, 60, 176, 159), (60, 4, 94, 176), (86, 177, 160, 16), (0, 88, 177, 86), (88, 18, 159, 177), (58, 178, 90, 1), (16, 160, 178, 58), (160, 55, 158, 178), (155, 179, 157, 54), (20, 62, 179, 155), (62, 5, 96, 179), (89, 180, 156, 19), (1, 90, 180, 89), (90, 20, 155, 180), (61, 181, 92, 2), (19, 156, 181, 61), (156, 54, 154, 181), (151, 182, 153, 53), (22, 64, 182, 151), (64, 6, 97, 182), (91, 183, 152, 21), (2, 92, 183, 91), (92, 22, 151, 183), (63, 184, 93, 3), (21, 152, 184, 63), (152, 53, 150, 184), (147, 185, 149, 52), (18, 88, 185, 147), (88, 0, 87, 185), (95, 186, 148, 25), (4, 60, 186, 95), (60, 18, 147, 186), (67, 187, 65, 7), (25, 148, 187, 67), (148, 52, 146, 187), (143, 188, 145, 51), (31, 101, 188, 143), (101, 10, 111, 188), (82, 189, 144, 40), (11, 73, 189, 82), (73, 31, 143, 189), (110, 190, 81, 15), (40, 144, 190, 110), (144, 51, 142, 190), (139, 191, 141, 50), (26, 96, 191, 139), (96, 5, 104, 191), (103, 192, 140, 33), (6, 68, 192, 103), (68, 26, 139, 192), (75, 193, 72, 10), (33, 140, 193, 75), (140, 50, 138, 193), (135, 194, 137, 49), (25, 67, 194, 135), (67, 7, 74, 194), (77, 195, 136, 35), (4, 95, 195, 77), (95, 25, 135, 195), (105, 196, 99, 8), (35, 136, 196, 105), (136, 49, 134, 196), (131, 197, 133, 48), (24, 94, 197, 131), (94, 4, 77, 197), (104, 198, 132, 34), (5, 66, 198, 104), (66, 24, 131, 198), (76, 199, 70, 9), (34, 132, 199, 76), (132, 48, 130, 199), (127, 200, 129, 47), (37, 79, 200, 127), (79, 15, 81, 200), (106, 201, 128, 36), (12, 107, 201, 106), (107, 37, 127, 201), (78, 202, 108, 13), (36, 128, 202, 78), (128, 47, 126, 202), (123, 203, 125, 46), (30, 100, 203, 123), (100, 9, 112, 203), (111, 204, 124, 41), (10, 72, 204, 111), (72, 30, 123, 204), (83, 205, 80, 14), (41, 124, 205, 83), (124, 46, 122, 205), (119, 206, 121, 45), (29, 71, 206, 119), (71, 11, 82, 206), (85, 207, 120, 43), (8, 99, 207, 85), (99, 29, 119, 207), (113, 208, 107, 12), (43, 120, 208, 113), (120, 45, 118, 208), (115, 209, 117, 44), (28, 98, 209, 115), (98, 8, 85, 209), (112, 210, 116, 42), (9, 70, 210, 112), (70, 28, 115, 210), (84, 211, 78, 13), (42, 116, 211, 84), (116, 44, 114, 211), (114, 212, 106, 36), (44, 117, 212, 114), (117, 43, 113, 212), (118, 213, 79, 37), (45, 121, 213, 118), (121, 40, 110, 213), (122, 214, 108, 38), (46, 125, 214, 122), (125, 42, 84, 214), (126, 215, 80, 38), (47, 129, 215, 126), (129, 39, 109, 215), (130, 216, 98, 28), (48, 133, 216, 130), (133, 35, 105, 216), (134, 217, 71, 29), (49, 137, 217, 134), (137, 32, 102, 217), (138, 218, 100, 30), (50, 141, 218, 138), (141, 34, 76, 218), (142, 219, 109, 39), (51, 145, 219, 142), (145, 41, 83, 219), (146, 220, 93, 23), (52, 149, 220, 146), (149, 17, 59, 220), (150, 221, 65, 23), (53, 153, 221, 150), (153, 27, 69, 221), (154, 222, 64, 22), (54, 157, 222, 154), (157, 26, 68, 222), (158, 223, 62, 20), (55, 161, 223, 158), (161, 24, 66, 223), (162, 224, 101, 31), (56, 165, 224, 162), (165, 33, 75, 224), (166, 225, 91, 21), (57, 169, 225, 166), (169, 19, 61, 225)])
me_cube_006.materials.append(mat_material)
me_cube_006.use_remesh_preserve_volume = False
me_cube_006.use_remesh_preserve_attributes = False
me_cube_006.use_mirror_vertex_groups = False
me_cube_006.update()
me_cube_005 = bpy.data.meshes.new('Cube.005')
me_cube_005.from_pydata([(1.0, 1.0, -1.0), (1.0, -1.0, -1.0), (-1.0, -1.0, -1.0), (-1.0, 1.0, -1.0), (1.0, 1.0, 1.0), (1.0, -1.0, 1.0), (-1.0, -1.0, 1.0), (-1.0, 1.0, 1.0), (0.8122, 0.8122, 1.0), (0.8122, -0.8122, 1.0), (-0.8122, -0.8122, 1.0), (-0.8122, 0.8122, 1.0), (0.8122, 0.8122, -0.2972), (0.8122, -0.8122, -0.2972), (-0.8122, -0.8122, -0.2972), (-0.8122, 0.8122, -0.2972), (1.0, -5.96e-08, -1.0), (1.788e-07, 1.0, -1.0), (1.0, 1.0, 0.0), (0.0, -1.0, -1.0), (1.0, -1.0, 0.0), (-1.0, 2.98e-07, -1.0), (-1.0, -1.0, 0.0), (-1.0, 1.0, 0.0), (1.0, -5.364e-07, 1.0), (2.384e-07, 1.0, 1.0), (-5.364e-07, -1.0, 1.0), (-1.0, 1.788e-07, 1.0), (0.8122, -5.364e-07, 1.0), (1.788e-07, 0.8122, 1.0), (-4.172e-07, -0.8122, 1.0), (-0.8122, 1.192e-07, 1.0), (-0.9061, 0.9061, 1.0), (-0.9061, -0.9061, 1.0), (0.9061, -0.9061, 1.0), (0.9061, 0.9061, 1.0), (0.8122, -5.364e-07, -0.2972), (1.788e-07, 0.8122, -0.2972), (-4.172e-07, -0.8122, -0.2972), (-0.8122, 1.192e-07, -0.2972), (-0.8122, 0.8122, 0.3514), (-0.8122, -0.8122, 0.3514), (0.8122, -0.8122, 0.3514), (0.8122, 0.8122, 0.3514), (0.8122, -5.364e-07, 0.3514), (1.788e-07, 0.8122, 0.3514), (-4.172e-07, -0.8122, 0.3514), (-1.192e-07, -1.788e-07, -0.2972), (0.9061, -5.364e-07, 1.0), (2.086e-07, 0.9061, 1.0), (-4.768e-07, -0.9061, 1.0), (-0.8122, 1.192e-07, 0.3514), (2.384e-07, 1.0, 0.0), (-1.0, 2.384e-07, 0.0), (-2.98e-07, -1.0, 0.0), (1.0, -2.98e-07, 0.0), (-0.9061, 1.49e-07, 1.0), (5.96e-08, 1.192e-07, -1.0), (1.0, -0.5, -1.0), (-0.5, 1.0, -1.0), (1.0, 1.0, 0.5), (-0.5, -1.0, -1.0), (1.0, -1.0, 0.5), (-1.0, 0.5, -1.0), (-1.0, -1.0, 0.5), (-1.0, 1.0, 0.5), (1.0, -0.5, 1.0), (-0.5, 1.0, 1.0), (-0.5, -1.0, 1.0), (-1.0, 0.5, 1.0), (0.8122, -0.4061, 1.0), (-0.4061, 0.8122, 1.0), (-0.4061, -0.8122, 1.0), (-0.8122, 0.4061, 1.0), (-0.9531, 0.9531, 1.0), (-0.8592, -0.8592, 1.0), (0.8592, -0.8592, 1.0), (0.9531, 0.9531, 1.0), (0.8122, -0.4061, -0.2972), (-0.4061, 0.8122, -0.2972), (-0.4061, -0.8122, -0.2972), (-0.8122, 0.4061, -0.2972), (-0.8122, 0.8122, 0.6757), (-0.8122, -0.8122, 0.02713), (0.8122, -0.8122, 0.02713), (0.8122, 0.8122, 0.6757), (1.0, 0.5, -1.0), (0.5, 1.0, -1.0), (1.0, 1.0, -0.5), (0.5, -1.0, -1.0), (1.0, -1.0, -0.5), (-1.0, -0.5, -1.0), (-1.0, -1.0, -0.5), (-1.0, 1.0, -0.5), (1.0, 0.5, 1.0), (0.5, 1.0, 1.0), (0.5, -1.0, 1.0), (-1.0, -0.5, 1.0), (0.8122, 0.4061, 1.0), (0.4061, 0.8122, 1.0), (0.4061, -0.8122, 1.0), (-0.8122, -0.4061, 1.0), (-0.8592, 0.8592, 1.0), (-0.9531, -0.9531, 1.0), (0.9531, -0.9531, 1.0), (0.8592, 0.8592, 1.0), (0.8122, 0.4061, -0.2972), (0.4061, 0.8122, -0.2972), (0.4061, -0.8122, -0.2972), (-0.8122, -0.4061, -0.2972), (-0.8122, 0.8122, 0.02713), (-0.8122, -0.8122, 0.6757), (0.8122, -0.8122, 0.6757), (0.8122, 0.8122, 0.02713), (0.8122, -5.364e-07, 0.02713), (0.8122, -5.364e-07, 0.6757), (0.8122, -0.4061, 0.3514), (0.8122, 0.4061, 0.3514), (1.788e-07, 0.8122, 0.02713), (1.788e-07, 0.8122, 0.6757), (0.4061, 0.8122, 0.3514), (-0.4061, 0.8122, 0.3514), (-4.172e-07, -0.8122, 0.02713), (-4.172e-07, -0.8122, 0.6757), (-0.4061, -0.8122, 0.3514), (0.4061, -0.8122, 0.3514), (-2.682e-07, -0.4061, -0.2972), (2.98e-08, 0.4061, -0.2972), (0.4061, -3.576e-07, -0.2972), (-0.4061, -2.98e-08, -0.2972), (0.8592, -5.364e-07, 1.0), (0.9531, -5.364e-07, 1.0), (0.9061, -0.4531, 1.0), (0.9061, 0.4531, 1.0), (1.937e-07, 0.8592, 1.0), (2.235e-07, 0.9531, 1.0), (0.4531, 0.9061, 1.0), (-0.4531, 0.9061, 1.0), (-4.47e-07, -0.8592, 1.0), (-5.066e-07, -0.9531, 1.0), (-0.4531, -0.9061, 1.0), (0.4531, -0.9061, 1.0), (-0.8122, 1.192e-07, 0.02713), (-0.8122, 1.192e-07, 0.6757), (-0.8122, 0.4061, 0.3514), (-0.8122, -0.4061, 0.3514), (-0.5, 1.0, 0.0), (0.5, 1.0, 0.0), (2.384e-07, 1.0, 0.5), (2.086e-07, 1.0, -0.5), (-1.0, 0.5, 0.0), (-1.0, -0.5, 0.0), (-1.0, 2.682e-07, -0.5), (-1.0, 2.086e-07, 0.5), (-0.5, -1.0, 0.0), (0.5, -1.0, 0.0), (-1.49e-07, -1.0, -0.5), (-4.172e-07, -1.0, 0.5), (1.0, -0.5, 0.0), (1.0, 0.5, 0.0), (1.0, -1.788e-07, -0.5), (1.0, -4.172e-07, 0.5), (-0.8592, 1.341e-07, 1.0), (-0.9531, 1.639e-07, 1.0), (-0.9061, 0.4531, 1.0), (-0.9061, -0.4531, 1.0), (-0.5, 2.086e-07, -1.0), (0.5, 2.98e-08, -1.0), (1.192e-07, 0.5, -1.0), (2.98e-08, -0.5, -1.0), (0.5, -0.5, -1.0), (0.5, 0.5, -1.0), (-0.5, 0.5, -1.0), (-0.9531, -0.4765, 1.0), (-0.9531, 0.4765, 1.0), (-0.8592, 0.4296, 1.0), (1.0, 0.5, 0.5), (1.0, 0.5, -0.5), (1.0, -0.5, -0.5), (0.5, -1.0, 0.5), (0.5, -1.0, -0.5), (-0.5, -1.0, -0.5), (-1.0, -0.5, 0.5), (-1.0, -0.5, -0.5), (-1.0, 0.5, -0.5), (0.5, 1.0, -0.5), (0.5, 1.0, 0.5), (-0.5, 1.0, 0.5), (-0.8122, -0.4061, 0.6757), (-0.8122, 0.4061, 0.6757), (-0.8122, 0.4061, 0.02713), (0.4765, -0.9531, 1.0), (-0.4765, -0.9531, 1.0), (-0.4296, -0.8592, 1.0), (-0.4765, 0.9531, 1.0), (0.4765, 0.9531, 1.0), (0.4296, 0.8592, 1.0), (0.9531, 0.4765, 1.0), (0.9531, -0.4765, 1.0), (0.8592, -0.4296, 1.0), (-0.4061, 0.4061, -0.2972), (0.4061, 0.4061, -0.2972), (0.4061, -0.4061, -0.2972), (0.4061, -0.8122, 0.6757), (-0.4061, -0.8122, 0.6757), (-0.4061, -0.8122, 0.02713), (-0.4061, 0.8122, 0.6757), (0.4061, 0.8122, 0.6757), (0.4061, 0.8122, 0.02713), (0.8122, 0.4061, 0.6757), (0.8122, -0.4061, 0.6757), (0.8122, -0.4061, 0.02713), (0.8122, 0.4061, 0.02713), (-0.4061, 0.8122, 0.02713), (0.4061, -0.8122, 0.02713), (-0.4061, -0.4061, -0.2972), (0.8592, 0.4296, 1.0), (-0.4296, 0.8592, 1.0), (0.4296, -0.8592, 1.0), (-0.8122, -0.4061, 0.02713), (-0.5, 1.0, -0.5), (-1.0, 0.5, 0.5), (-0.5, -1.0, 0.5), (1.0, -0.5, 0.5), (-0.8592, -0.4296, 1.0), (-0.5, -0.5, -1.0)], [], [(225, 61, 2, 91), (224, 75, 10, 101), (223, 66, 5, 62), (222, 68, 6, 64), (221, 69, 7, 65), (220, 59, 3, 93), (219, 83, 14, 109), (218, 76, 9, 100), (217, 102, 11, 71), (216, 105, 8, 98), (215, 109, 14, 80), (214, 84, 13, 108), (213, 110, 15, 79), (212, 113, 12, 106), (211, 114, 36, 78), (210, 115, 44, 116), (209, 85, 43, 117), (208, 118, 37, 107), (207, 119, 45, 120), (206, 82, 40, 121), (205, 122, 38, 80), (204, 123, 46, 124), (203, 112, 42, 125), (202, 126, 38, 108), (201, 127, 47, 128), (200, 81, 39, 129), (199, 130, 28, 70), (198, 131, 48, 132), (197, 77, 35, 133), (196, 134, 29, 99), (195, 135, 49, 136), (194, 74, 32, 137), (193, 138, 30, 72), (192, 139, 50, 140), (191, 104, 34, 141), (190, 142, 39, 81), (189, 143, 51, 144), (188, 111, 41, 145), (187, 146, 23, 65), (186, 147, 52, 148), (185, 87, 17, 149), (184, 150, 23, 93), (183, 151, 53, 152), (182, 97, 27, 153), (181, 154, 22, 92), (180, 155, 54, 156), (179, 96, 26, 157), (178, 158, 20, 90), (177, 159, 55, 160), (176, 94, 24, 161), (175, 162, 31, 73), (174, 163, 56, 164), (173, 103, 33, 165), (172, 166, 21, 63), (171, 167, 57, 168), (170, 89, 19, 169), (167, 170, 169, 57), (16, 58, 170, 167), (58, 1, 89, 170), (87, 171, 168, 17), (0, 86, 171, 87), (86, 16, 167, 171), (59, 172, 63, 3), (17, 168, 172, 59), (168, 57, 166, 172), (163, 173, 165, 56), (27, 97, 173, 163), (97, 6, 103, 173), (74, 174, 164, 32), (7, 69, 174, 74), (69, 27, 163, 174), (102, 175, 73, 11), (32, 164, 175, 102), (164, 56, 162, 175), (159, 176, 161, 55), (18, 60, 176, 159), (60, 4, 94, 176), (86, 177, 160, 16), (0, 88, 177, 86), (88, 18, 159, 177), (58, 178, 90, 1), (16, 160, 178, 58), (160, 55, 158, 178), (155, 179, 157, 54), (20, 62, 179, 155), (62, 5, 96, 179), (89, 180, 156, 19), (1, 90, 180, 89), (90, 20, 155, 180), (61, 181, 92, 2), (19, 156, 181, 61), (156, 54, 154, 181), (151, 182, 153, 53), (22, 64, 182, 151), (64, 6, 97, 182), (91, 183, 152, 21), (2, 92, 183, 91), (92, 22, 151, 183), (63, 184, 93, 3), (21, 152, 184, 63), (152, 53, 150, 184), (147, 185, 149, 52), (18, 88, 185, 147), (88, 0, 87, 185), (95, 186, 148, 25), (4, 60, 186, 95), (60, 18, 147, 186), (67, 187, 65, 7), (25, 148, 187, 67), (148, 52, 146, 187), (143, 188, 145, 51), (31, 101, 188, 143), (101, 10, 111, 188), (82, 189, 144, 40), (11, 73, 189, 82), (73, 31, 143, 189), (110, 190, 81, 15), (40, 144, 190, 110), (144, 51, 142, 190), (139, 191, 141, 50), (26, 96, 191, 139), (96, 5, 104, 191), (103, 192, 140, 33), (6, 68, 192, 103), (68, 26, 139, 192), (75, 193, 72, 10), (33, 140, 193, 75), (140, 50, 138, 193), (135, 194, 137, 49), (25, 67, 194, 135), (67, 7, 74, 194), (77, 195, 136, 35), (4, 95, 195, 77), (95, 25, 135, 195), (105, 196, 99, 8), (35, 136, 196, 105), (136, 49, 134, 196), (131, 197, 133, 48), (24, 94, 197, 131), (94, 4, 77, 197), (104, 198, 132, 34), (5, 66, 198, 104), (66, 24, 131, 198), (76, 199, 70, 9), (34, 132, 199, 76), (132, 48, 130, 199), (127, 200, 129, 47), (37, 79, 200, 127), (79, 15, 81, 200), (106, 201, 128, 36), (12, 107, 201, 106), (107, 37, 127, 201), (78, 202, 108, 13), (36, 128, 202, 78), (128, 47, 126, 202), (123, 203, 125, 46), (30, 100, 203, 123), (100, 9, 112, 203), (111, 204, 124, 41), (10, 72, 204, 111), (72, 30, 123, 204), (83, 205, 80, 14), (41, 124, 205, 83), (124, 46, 122, 205), (119, 206, 121, 45), (29, 71, 206, 119), (71, 11, 82, 206), (85, 207, 120, 43), (8, 99, 207, 85), (99, 29, 119, 207), (113, 208, 107, 12), (43, 120, 208, 113), (120, 45, 118, 208), (115, 209, 117, 44), (28, 98, 209, 115), (98, 8, 85, 209), (112, 210, 116, 42), (9, 70, 210, 112), (70, 28, 115, 210), (84, 211, 78, 13), (42, 116, 211, 84), (116, 44, 114, 211), (114, 212, 106, 36), (44, 117, 212, 114), (117, 43, 113, 212), (118, 213, 79, 37), (45, 121, 213, 118), (121, 40, 110, 213), (122, 214, 108, 38), (46, 125, 214, 122), (125, 42, 84, 214), (126, 215, 80, 38), (47, 129, 215, 126), (129, 39, 109, 215), (130, 216, 98, 28), (48, 133, 216, 130), (133, 35, 105, 216), (134, 217, 71, 29), (49, 137, 217, 134), (137, 32, 102, 217), (138, 218, 100, 30), (50, 141, 218, 138), (141, 34, 76, 218), (142, 219, 109, 39), (51, 145, 219, 142), (145, 41, 83, 219), (146, 220, 93, 23), (52, 149, 220, 146), (149, 17, 59, 220), (150, 221, 65, 23), (53, 153, 221, 150), (153, 27, 69, 221), (154, 222, 64, 22), (54, 157, 222, 154), (157, 26, 68, 222), (158, 223, 62, 20), (55, 161, 223, 158), (161, 24, 66, 223), (162, 224, 101, 31), (56, 165, 224, 162), (165, 33, 75, 224), (166, 225, 91, 21), (57, 169, 225, 166), (169, 19, 61, 225)])
me_cube_005.materials.append(mat_material)
me_cube_005.use_remesh_preserve_volume = False
me_cube_005.use_remesh_preserve_attributes = False
me_cube_005.use_mirror_vertex_groups = False
me_cube_005.update()
me_cube_004 = bpy.data.meshes.new('Cube.004')
me_cube_004.from_pydata([(1.0, 1.0, -1.0), (1.0, -1.0, -1.0), (-1.0, -1.0, -1.0), (-1.0, 1.0, -1.0), (1.0, 1.0, 1.0), (1.0, -1.0, 1.0), (-1.0, -1.0, 1.0), (-1.0, 1.0, 1.0), (0.8122, 0.8122, 1.0), (0.8122, -0.8122, 1.0), (-0.8122, -0.8122, 1.0), (-0.8122, 0.8122, 1.0), (0.8122, 0.8122, -0.2972), (0.8122, -0.8122, -0.2972), (-0.8122, -0.8122, -0.2972), (-0.8122, 0.8122, -0.2972), (1.0, -5.96e-08, -1.0), (1.788e-07, 1.0, -1.0), (1.0, 1.0, 0.0), (0.0, -1.0, -1.0), (1.0, -1.0, 0.0), (-1.0, 2.98e-07, -1.0), (-1.0, -1.0, 0.0), (-1.0, 1.0, 0.0), (1.0, -5.364e-07, 1.0), (2.384e-07, 1.0, 1.0), (-5.364e-07, -1.0, 1.0), (-1.0, 1.788e-07, 1.0), (0.8122, -5.364e-07, 1.0), (1.788e-07, 0.8122, 1.0), (-4.172e-07, -0.8122, 1.0), (-0.8122, 1.192e-07, 1.0), (-0.9061, 0.9061, 1.0), (-0.9061, -0.9061, 1.0), (0.9061, -0.9061, 1.0), (0.9061, 0.9061, 1.0), (0.8122, -5.364e-07, -0.2972), (1.788e-07, 0.8122, -0.2972), (-4.172e-07, -0.8122, -0.2972), (-0.8122, 1.192e-07, -0.2972), (-0.8122, 0.8122, 0.3514), (-0.8122, -0.8122, 0.3514), (0.8122, -0.8122, 0.3514), (0.8122, 0.8122, 0.3514), (0.8122, -5.364e-07, 0.3514), (1.788e-07, 0.8122, 0.3514), (-4.172e-07, -0.8122, 0.3514), (-1.192e-07, -1.788e-07, -0.2972), (0.9061, -5.364e-07, 1.0), (2.086e-07, 0.9061, 1.0), (-4.768e-07, -0.9061, 1.0), (-0.8122, 1.192e-07, 0.3514), (2.384e-07, 1.0, 0.0), (-1.0, 2.384e-07, 0.0), (-2.98e-07, -1.0, 0.0), (1.0, -2.98e-07, 0.0), (-0.9061, 1.49e-07, 1.0), (5.96e-08, 1.192e-07, -1.0), (1.0, -0.5, -1.0), (-0.5, 1.0, -1.0), (1.0, 1.0, 0.5), (-0.5, -1.0, -1.0), (1.0, -1.0, 0.5), (-1.0, 0.5, -1.0), (-1.0, -1.0, 0.5), (-1.0, 1.0, 0.5), (1.0, -0.5, 1.0), (-0.5, 1.0, 1.0), (-0.5, -1.0, 1.0), (-1.0, 0.5, 1.0), (0.8122, -0.4061, 1.0), (-0.4061, 0.8122, 1.0), (-0.4061, -0.8122, 1.0), (-0.8122, 0.4061, 1.0), (-0.9531, 0.9531, 1.0), (-0.8592, -0.8592, 1.0), (0.8592, -0.8592, 1.0), (0.9531, 0.9531, 1.0), (0.8122, -0.4061, -0.2972), (-0.4061, 0.8122, -0.2972), (-0.4061, -0.8122, -0.2972), (-0.8122, 0.4061, -0.2972), (-0.8122, 0.8122, 0.6757), (-0.8122, -0.8122, 0.02713), (0.8122, -0.8122, 0.02713), (0.8122, 0.8122, 0.6757), (1.0, 0.5, -1.0), (0.5, 1.0, -1.0), (1.0, 1.0, -0.5), (0.5, -1.0, -1.0), (1.0, -1.0, -0.5), (-1.0, -0.5, -1.0), (-1.0, -1.0, -0.5), (-1.0, 1.0, -0.5), (1.0, 0.5, 1.0), (0.5, 1.0, 1.0), (0.5, -1.0, 1.0), (-1.0, -0.5, 1.0), (0.8122, 0.4061, 1.0), (0.4061, 0.8122, 1.0), (0.4061, -0.8122, 1.0), (-0.8122, -0.4061, 1.0), (-0.8592, 0.8592, 1.0), (-0.9531, -0.9531, 1.0), (0.9531, -0.9531, 1.0), (0.8592, 0.8592, 1.0), (0.8122, 0.4061, -0.2972), (0.4061, 0.8122, -0.2972), (0.4061, -0.8122, -0.2972), (-0.8122, -0.4061, -0.2972), (-0.8122, 0.8122, 0.02713), (-0.8122, -0.8122, 0.6757), (0.8122, -0.8122, 0.6757), (0.8122, 0.8122, 0.02713), (0.8122, -5.364e-07, 0.02713), (0.8122, -5.364e-07, 0.6757), (0.8122, -0.4061, 0.3514), (0.8122, 0.4061, 0.3514), (1.788e-07, 0.8122, 0.02713), (1.788e-07, 0.8122, 0.6757), (0.4061, 0.8122, 0.3514), (-0.4061, 0.8122, 0.3514), (-4.172e-07, -0.8122, 0.02713), (-4.172e-07, -0.8122, 0.6757), (-0.4061, -0.8122, 0.3514), (0.4061, -0.8122, 0.3514), (-2.682e-07, -0.4061, -0.2972), (2.98e-08, 0.4061, -0.2972), (0.4061, -3.576e-07, -0.2972), (-0.4061, -2.98e-08, -0.2972), (0.8592, -5.364e-07, 1.0), (0.9531, -5.364e-07, 1.0), (0.9061, -0.4531, 1.0), (0.9061, 0.4531, 1.0), (1.937e-07, 0.8592, 1.0), (2.235e-07, 0.9531, 1.0), (0.4531, 0.9061, 1.0), (-0.4531, 0.9061, 1.0), (-4.47e-07, -0.8592, 1.0), (-5.066e-07, -0.9531, 1.0), (-0.4531, -0.9061, 1.0), (0.4531, -0.9061, 1.0), (-0.8122, 1.192e-07, 0.02713), (-0.8122, 1.192e-07, 0.6757), (-0.8122, 0.4061, 0.3514), (-0.8122, -0.4061, 0.3514), (-0.5, 1.0, 0.0), (0.5, 1.0, 0.0), (2.384e-07, 1.0, 0.5), (2.086e-07, 1.0, -0.5), (-1.0, 0.5, 0.0), (-1.0, -0.5, 0.0), (-1.0, 2.682e-07, -0.5), (-1.0, 2.086e-07, 0.5), (-0.5, -1.0, 0.0), (0.5, -1.0, 0.0), (-1.49e-07, -1.0, -0.5), (-4.172e-07, -1.0, 0.5), (1.0, -0.5, 0.0), (1.0, 0.5, 0.0), (1.0, -1.788e-07, -0.5), (1.0, -4.172e-07, 0.5), (-0.8592, 1.341e-07, 1.0), (-0.9531, 1.639e-07, 1.0), (-0.9061, 0.4531, 1.0), (-0.9061, -0.4531, 1.0), (-0.5, 2.086e-07, -1.0), (0.5, 2.98e-08, -1.0), (1.192e-07, 0.5, -1.0), (2.98e-08, -0.5, -1.0), (0.5, -0.5, -1.0), (0.5, 0.5, -1.0), (-0.5, 0.5, -1.0), (-0.9531, -0.4765, 1.0), (-0.9531, 0.4765, 1.0), (-0.8592, 0.4296, 1.0), (1.0, 0.5, 0.5), (1.0, 0.5, -0.5), (1.0, -0.5, -0.5), (0.5, -1.0, 0.5), (0.5, -1.0, -0.5), (-0.5, -1.0, -0.5), (-1.0, -0.5, 0.5), (-1.0, -0.5, -0.5), (-1.0, 0.5, -0.5), (0.5, 1.0, -0.5), (0.5, 1.0, 0.5), (-0.5, 1.0, 0.5), (-0.8122, -0.4061, 0.6757), (-0.8122, 0.4061, 0.6757), (-0.8122, 0.4061, 0.02713), (0.4765, -0.9531, 1.0), (-0.4765, -0.9531, 1.0), (-0.4296, -0.8592, 1.0), (-0.4765, 0.9531, 1.0), (0.4765, 0.9531, 1.0), (0.4296, 0.8592, 1.0), (0.9531, 0.4765, 1.0), (0.9531, -0.4765, 1.0), (0.8592, -0.4296, 1.0), (-0.4061, 0.4061, -0.2972), (0.4061, 0.4061, -0.2972), (0.4061, -0.4061, -0.2972), (0.4061, -0.8122, 0.6757), (-0.4061, -0.8122, 0.6757), (-0.4061, -0.8122, 0.02713), (-0.4061, 0.8122, 0.6757), (0.4061, 0.8122, 0.6757), (0.4061, 0.8122, 0.02713), (0.8122, 0.4061, 0.6757), (0.8122, -0.4061, 0.6757), (0.8122, -0.4061, 0.02713), (0.8122, 0.4061, 0.02713), (-0.4061, 0.8122, 0.02713), (0.4061, -0.8122, 0.02713), (-0.4061, -0.4061, -0.2972), (0.8592, 0.4296, 1.0), (-0.4296, 0.8592, 1.0), (0.4296, -0.8592, 1.0), (-0.8122, -0.4061, 0.02713), (-0.5, 1.0, -0.5), (-1.0, 0.5, 0.5), (-0.5, -1.0, 0.5), (1.0, -0.5, 0.5), (-0.8592, -0.4296, 1.0), (-0.5, -0.5, -1.0)], [], [(225, 61, 2, 91), (224, 75, 10, 101), (223, 66, 5, 62), (222, 68, 6, 64), (221, 69, 7, 65), (220, 59, 3, 93), (219, 83, 14, 109), (218, 76, 9, 100), (217, 102, 11, 71), (216, 105, 8, 98), (215, 109, 14, 80), (214, 84, 13, 108), (213, 110, 15, 79), (212, 113, 12, 106), (211, 114, 36, 78), (210, 115, 44, 116), (209, 85, 43, 117), (208, 118, 37, 107), (207, 119, 45, 120), (206, 82, 40, 121), (205, 122, 38, 80), (204, 123, 46, 124), (203, 112, 42, 125), (202, 126, 38, 108), (201, 127, 47, 128), (200, 81, 39, 129), (199, 130, 28, 70), (198, 131, 48, 132), (197, 77, 35, 133), (196, 134, 29, 99), (195, 135, 49, 136), (194, 74, 32, 137), (193, 138, 30, 72), (192, 139, 50, 140), (191, 104, 34, 141), (190, 142, 39, 81), (189, 143, 51, 144), (188, 111, 41, 145), (187, 146, 23, 65), (186, 147, 52, 148), (185, 87, 17, 149), (184, 150, 23, 93), (183, 151, 53, 152), (182, 97, 27, 153), (181, 154, 22, 92), (180, 155, 54, 156), (179, 96, 26, 157), (178, 158, 20, 90), (177, 159, 55, 160), (176, 94, 24, 161), (175, 162, 31, 73), (174, 163, 56, 164), (173, 103, 33, 165), (172, 166, 21, 63), (171, 167, 57, 168), (170, 89, 19, 169), (167, 170, 169, 57), (16, 58, 170, 167), (58, 1, 89, 170), (87, 171, 168, 17), (0, 86, 171, 87), (86, 16, 167, 171), (59, 172, 63, 3), (17, 168, 172, 59), (168, 57, 166, 172), (163, 173, 165, 56), (27, 97, 173, 163), (97, 6, 103, 173), (74, 174, 164, 32), (7, 69, 174, 74), (69, 27, 163, 174), (102, 175, 73, 11), (32, 164, 175, 102), (164, 56, 162, 175), (159, 176, 161, 55), (18, 60, 176, 159), (60, 4, 94, 176), (86, 177, 160, 16), (0, 88, 177, 86), (88, 18, 159, 177), (58, 178, 90, 1), (16, 160, 178, 58), (160, 55, 158, 178), (155, 179, 157, 54), (20, 62, 179, 155), (62, 5, 96, 179), (89, 180, 156, 19), (1, 90, 180, 89), (90, 20, 155, 180), (61, 181, 92, 2), (19, 156, 181, 61), (156, 54, 154, 181), (151, 182, 153, 53), (22, 64, 182, 151), (64, 6, 97, 182), (91, 183, 152, 21), (2, 92, 183, 91), (92, 22, 151, 183), (63, 184, 93, 3), (21, 152, 184, 63), (152, 53, 150, 184), (147, 185, 149, 52), (18, 88, 185, 147), (88, 0, 87, 185), (95, 186, 148, 25), (4, 60, 186, 95), (60, 18, 147, 186), (67, 187, 65, 7), (25, 148, 187, 67), (148, 52, 146, 187), (143, 188, 145, 51), (31, 101, 188, 143), (101, 10, 111, 188), (82, 189, 144, 40), (11, 73, 189, 82), (73, 31, 143, 189), (110, 190, 81, 15), (40, 144, 190, 110), (144, 51, 142, 190), (139, 191, 141, 50), (26, 96, 191, 139), (96, 5, 104, 191), (103, 192, 140, 33), (6, 68, 192, 103), (68, 26, 139, 192), (75, 193, 72, 10), (33, 140, 193, 75), (140, 50, 138, 193), (135, 194, 137, 49), (25, 67, 194, 135), (67, 7, 74, 194), (77, 195, 136, 35), (4, 95, 195, 77), (95, 25, 135, 195), (105, 196, 99, 8), (35, 136, 196, 105), (136, 49, 134, 196), (131, 197, 133, 48), (24, 94, 197, 131), (94, 4, 77, 197), (104, 198, 132, 34), (5, 66, 198, 104), (66, 24, 131, 198), (76, 199, 70, 9), (34, 132, 199, 76), (132, 48, 130, 199), (127, 200, 129, 47), (37, 79, 200, 127), (79, 15, 81, 200), (106, 201, 128, 36), (12, 107, 201, 106), (107, 37, 127, 201), (78, 202, 108, 13), (36, 128, 202, 78), (128, 47, 126, 202), (123, 203, 125, 46), (30, 100, 203, 123), (100, 9, 112, 203), (111, 204, 124, 41), (10, 72, 204, 111), (72, 30, 123, 204), (83, 205, 80, 14), (41, 124, 205, 83), (124, 46, 122, 205), (119, 206, 121, 45), (29, 71, 206, 119), (71, 11, 82, 206), (85, 207, 120, 43), (8, 99, 207, 85), (99, 29, 119, 207), (113, 208, 107, 12), (43, 120, 208, 113), (120, 45, 118, 208), (115, 209, 117, 44), (28, 98, 209, 115), (98, 8, 85, 209), (112, 210, 116, 42), (9, 70, 210, 112), (70, 28, 115, 210), (84, 211, 78, 13), (42, 116, 211, 84), (116, 44, 114, 211), (114, 212, 106, 36), (44, 117, 212, 114), (117, 43, 113, 212), (118, 213, 79, 37), (45, 121, 213, 118), (121, 40, 110, 213), (122, 214, 108, 38), (46, 125, 214, 122), (125, 42, 84, 214), (126, 215, 80, 38), (47, 129, 215, 126), (129, 39, 109, 215), (130, 216, 98, 28), (48, 133, 216, 130), (133, 35, 105, 216), (134, 217, 71, 29), (49, 137, 217, 134), (137, 32, 102, 217), (138, 218, 100, 30), (50, 141, 218, 138), (141, 34, 76, 218), (142, 219, 109, 39), (51, 145, 219, 142), (145, 41, 83, 219), (146, 220, 93, 23), (52, 149, 220, 146), (149, 17, 59, 220), (150, 221, 65, 23), (53, 153, 221, 150), (153, 27, 69, 221), (154, 222, 64, 22), (54, 157, 222, 154), (157, 26, 68, 222), (158, 223, 62, 20), (55, 161, 223, 158), (161, 24, 66, 223), (162, 224, 101, 31), (56, 165, 224, 162), (165, 33, 75, 224), (166, 225, 91, 21), (57, 169, 225, 166), (169, 19, 61, 225)])
me_cube_004.materials.append(mat_material)
me_cube_004.use_remesh_preserve_volume = False
me_cube_004.use_remesh_preserve_attributes = False
me_cube_004.use_mirror_vertex_groups = False
me_cube_004.update()
me_cube_003 = bpy.data.meshes.new('Cube.003')
me_cube_003.from_pydata([(1.0, 1.0, -1.0), (1.0, -1.0, -1.0), (-1.0, -1.0, -1.0), (-1.0, 1.0, -1.0), (1.0, 1.0, 1.0), (1.0, -1.0, 1.0), (-1.0, -1.0, 1.0), (-1.0, 1.0, 1.0), (0.8122, 0.8122, 1.0), (0.8122, -0.8122, 1.0), (-0.8122, -0.8122, 1.0), (-0.8122, 0.8122, 1.0), (0.8122, 0.8122, -0.2972), (0.8122, -0.8122, -0.2972), (-0.8122, -0.8122, -0.2972), (-0.8122, 0.8122, -0.2972), (1.0, -5.96e-08, -1.0), (1.788e-07, 1.0, -1.0), (1.0, 1.0, 0.0), (0.0, -1.0, -1.0), (1.0, -1.0, 0.0), (-1.0, 2.98e-07, -1.0), (-1.0, -1.0, 0.0), (-1.0, 1.0, 0.0), (1.0, -5.364e-07, 1.0), (2.384e-07, 1.0, 1.0), (-5.364e-07, -1.0, 1.0), (-1.0, 1.788e-07, 1.0), (0.8122, -5.364e-07, 1.0), (1.788e-07, 0.8122, 1.0), (-4.172e-07, -0.8122, 1.0), (-0.8122, 1.192e-07, 1.0), (-0.9061, 0.9061, 1.0), (-0.9061, -0.9061, 1.0), (0.9061, -0.9061, 1.0), (0.9061, 0.9061, 1.0), (0.8122, -5.364e-07, -0.2972), (1.788e-07, 0.8122, -0.2972), (-4.172e-07, -0.8122, -0.2972), (-0.8122, 1.192e-07, -0.2972), (-0.8122, 0.8122, 0.3514), (-0.8122, -0.8122, 0.3514), (0.8122, -0.8122, 0.3514), (0.8122, 0.8122, 0.3514), (0.8122, -5.364e-07, 0.3514), (1.788e-07, 0.8122, 0.3514), (-4.172e-07, -0.8122, 0.3514), (-1.192e-07, -1.788e-07, -0.2972), (0.9061, -5.364e-07, 1.0), (2.086e-07, 0.9061, 1.0), (-4.768e-07, -0.9061, 1.0), (-0.8122, 1.192e-07, 0.3514), (2.384e-07, 1.0, 0.0), (-1.0, 2.384e-07, 0.0), (-2.98e-07, -1.0, 0.0), (1.0, -2.98e-07, 0.0), (-0.9061, 1.49e-07, 1.0), (5.96e-08, 1.192e-07, -1.0), (1.0, -0.5, -1.0), (-0.5, 1.0, -1.0), (1.0, 1.0, 0.5), (-0.5, -1.0, -1.0), (1.0, -1.0, 0.5), (-1.0, 0.5, -1.0), (-1.0, -1.0, 0.5), (-1.0, 1.0, 0.5), (1.0, -0.5, 1.0), (-0.5, 1.0, 1.0), (-0.5, -1.0, 1.0), (-1.0, 0.5, 1.0), (0.8122, -0.4061, 1.0), (-0.4061, 0.8122, 1.0), (-0.4061, -0.8122, 1.0), (-0.8122, 0.4061, 1.0), (-0.9531, 0.9531, 1.0), (-0.8592, -0.8592, 1.0), (0.8592, -0.8592, 1.0), (0.9531, 0.9531, 1.0), (0.8122, -0.4061, -0.2972), (-0.4061, 0.8122, -0.2972), (-0.4061, -0.8122, -0.2972), (-0.8122, 0.4061, -0.2972), (-0.8122, 0.8122, 0.6757), (-0.8122, -0.8122, 0.02713), (0.8122, -0.8122, 0.02713), (0.8122, 0.8122, 0.6757), (1.0, 0.5, -1.0), (0.5, 1.0, -1.0), (1.0, 1.0, -0.5), (0.5, -1.0, -1.0), (1.0, -1.0, -0.5), (-1.0, -0.5, -1.0), (-1.0, -1.0, -0.5), (-1.0, 1.0, -0.5), (1.0, 0.5, 1.0), (0.5, 1.0, 1.0), (0.5, -1.0, 1.0), (-1.0, -0.5, 1.0), (0.8122, 0.4061, 1.0), (0.4061, 0.8122, 1.0), (0.4061, -0.8122, 1.0), (-0.8122, -0.4061, 1.0), (-0.8592, 0.8592, 1.0), (-0.9531, -0.9531, 1.0), (0.9531, -0.9531, 1.0), (0.8592, 0.8592, 1.0), (0.8122, 0.4061, -0.2972), (0.4061, 0.8122, -0.2972), (0.4061, -0.8122, -0.2972), (-0.8122, -0.4061, -0.2972), (-0.8122, 0.8122, 0.02713), (-0.8122, -0.8122, 0.6757), (0.8122, -0.8122, 0.6757), (0.8122, 0.8122, 0.02713), (0.8122, -5.364e-07, 0.02713), (0.8122, -5.364e-07, 0.6757), (0.8122, -0.4061, 0.3514), (0.8122, 0.4061, 0.3514), (1.788e-07, 0.8122, 0.02713), (1.788e-07, 0.8122, 0.6757), (0.4061, 0.8122, 0.3514), (-0.4061, 0.8122, 0.3514), (-4.172e-07, -0.8122, 0.02713), (-4.172e-07, -0.8122, 0.6757), (-0.4061, -0.8122, 0.3514), (0.4061, -0.8122, 0.3514), (-2.682e-07, -0.4061, -0.2972), (2.98e-08, 0.4061, -0.2972), (0.4061, -3.576e-07, -0.2972), (-0.4061, -2.98e-08, -0.2972), (0.8592, -5.364e-07, 1.0), (0.9531, -5.364e-07, 1.0), (0.9061, -0.4531, 1.0), (0.9061, 0.4531, 1.0), (1.937e-07, 0.8592, 1.0), (2.235e-07, 0.9531, 1.0), (0.4531, 0.9061, 1.0), (-0.4531, 0.9061, 1.0), (-4.47e-07, -0.8592, 1.0), (-5.066e-07, -0.9531, 1.0), (-0.4531, -0.9061, 1.0), (0.4531, -0.9061, 1.0), (-0.8122, 1.192e-07, 0.02713), (-0.8122, 1.192e-07, 0.6757), (-0.8122, 0.4061, 0.3514), (-0.8122, -0.4061, 0.3514), (-0.5, 1.0, 0.0), (0.5, 1.0, 0.0), (2.384e-07, 1.0, 0.5), (2.086e-07, 1.0, -0.5), (-1.0, 0.5, 0.0), (-1.0, -0.5, 0.0), (-1.0, 2.682e-07, -0.5), (-1.0, 2.086e-07, 0.5), (-0.5, -1.0, 0.0), (0.5, -1.0, 0.0), (-1.49e-07, -1.0, -0.5), (-4.172e-07, -1.0, 0.5), (1.0, -0.5, 0.0), (1.0, 0.5, 0.0), (1.0, -1.788e-07, -0.5), (1.0, -4.172e-07, 0.5), (-0.8592, 1.341e-07, 1.0), (-0.9531, 1.639e-07, 1.0), (-0.9061, 0.4531, 1.0), (-0.9061, -0.4531, 1.0), (-0.5, 2.086e-07, -1.0), (0.5, 2.98e-08, -1.0), (1.192e-07, 0.5, -1.0), (2.98e-08, -0.5, -1.0), (0.5, -0.5, -1.0), (0.5, 0.5, -1.0), (-0.5, 0.5, -1.0), (-0.9531, -0.4765, 1.0), (-0.9531, 0.4765, 1.0), (-0.8592, 0.4296, 1.0), (1.0, 0.5, 0.5), (1.0, 0.5, -0.5), (1.0, -0.5, -0.5), (0.5, -1.0, 0.5), (0.5, -1.0, -0.5), (-0.5, -1.0, -0.5), (-1.0, -0.5, 0.5), (-1.0, -0.5, -0.5), (-1.0, 0.5, -0.5), (0.5, 1.0, -0.5), (0.5, 1.0, 0.5), (-0.5, 1.0, 0.5), (-0.8122, -0.4061, 0.6757), (-0.8122, 0.4061, 0.6757), (-0.8122, 0.4061, 0.02713), (0.4765, -0.9531, 1.0), (-0.4765, -0.9531, 1.0), (-0.4296, -0.8592, 1.0), (-0.4765, 0.9531, 1.0), (0.4765, 0.9531, 1.0), (0.4296, 0.8592, 1.0), (0.9531, 0.4765, 1.0), (0.9531, -0.4765, 1.0), (0.8592, -0.4296, 1.0), (-0.4061, 0.4061, -0.2972), (0.4061, 0.4061, -0.2972), (0.4061, -0.4061, -0.2972), (0.4061, -0.8122, 0.6757), (-0.4061, -0.8122, 0.6757), (-0.4061, -0.8122, 0.02713), (-0.4061, 0.8122, 0.6757), (0.4061, 0.8122, 0.6757), (0.4061, 0.8122, 0.02713), (0.8122, 0.4061, 0.6757), (0.8122, -0.4061, 0.6757), (0.8122, -0.4061, 0.02713), (0.8122, 0.4061, 0.02713), (-0.4061, 0.8122, 0.02713), (0.4061, -0.8122, 0.02713), (-0.4061, -0.4061, -0.2972), (0.8592, 0.4296, 1.0), (-0.4296, 0.8592, 1.0), (0.4296, -0.8592, 1.0), (-0.8122, -0.4061, 0.02713), (-0.5, 1.0, -0.5), (-1.0, 0.5, 0.5), (-0.5, -1.0, 0.5), (1.0, -0.5, 0.5), (-0.8592, -0.4296, 1.0), (-0.5, -0.5, -1.0)], [], [(225, 61, 2, 91), (224, 75, 10, 101), (223, 66, 5, 62), (222, 68, 6, 64), (221, 69, 7, 65), (220, 59, 3, 93), (219, 83, 14, 109), (218, 76, 9, 100), (217, 102, 11, 71), (216, 105, 8, 98), (215, 109, 14, 80), (214, 84, 13, 108), (213, 110, 15, 79), (212, 113, 12, 106), (211, 114, 36, 78), (210, 115, 44, 116), (209, 85, 43, 117), (208, 118, 37, 107), (207, 119, 45, 120), (206, 82, 40, 121), (205, 122, 38, 80), (204, 123, 46, 124), (203, 112, 42, 125), (202, 126, 38, 108), (201, 127, 47, 128), (200, 81, 39, 129), (199, 130, 28, 70), (198, 131, 48, 132), (197, 77, 35, 133), (196, 134, 29, 99), (195, 135, 49, 136), (194, 74, 32, 137), (193, 138, 30, 72), (192, 139, 50, 140), (191, 104, 34, 141), (190, 142, 39, 81), (189, 143, 51, 144), (188, 111, 41, 145), (187, 146, 23, 65), (186, 147, 52, 148), (185, 87, 17, 149), (184, 150, 23, 93), (183, 151, 53, 152), (182, 97, 27, 153), (181, 154, 22, 92), (180, 155, 54, 156), (179, 96, 26, 157), (178, 158, 20, 90), (177, 159, 55, 160), (176, 94, 24, 161), (175, 162, 31, 73), (174, 163, 56, 164), (173, 103, 33, 165), (172, 166, 21, 63), (171, 167, 57, 168), (170, 89, 19, 169), (167, 170, 169, 57), (16, 58, 170, 167), (58, 1, 89, 170), (87, 171, 168, 17), (0, 86, 171, 87), (86, 16, 167, 171), (59, 172, 63, 3), (17, 168, 172, 59), (168, 57, 166, 172), (163, 173, 165, 56), (27, 97, 173, 163), (97, 6, 103, 173), (74, 174, 164, 32), (7, 69, 174, 74), (69, 27, 163, 174), (102, 175, 73, 11), (32, 164, 175, 102), (164, 56, 162, 175), (159, 176, 161, 55), (18, 60, 176, 159), (60, 4, 94, 176), (86, 177, 160, 16), (0, 88, 177, 86), (88, 18, 159, 177), (58, 178, 90, 1), (16, 160, 178, 58), (160, 55, 158, 178), (155, 179, 157, 54), (20, 62, 179, 155), (62, 5, 96, 179), (89, 180, 156, 19), (1, 90, 180, 89), (90, 20, 155, 180), (61, 181, 92, 2), (19, 156, 181, 61), (156, 54, 154, 181), (151, 182, 153, 53), (22, 64, 182, 151), (64, 6, 97, 182), (91, 183, 152, 21), (2, 92, 183, 91), (92, 22, 151, 183), (63, 184, 93, 3), (21, 152, 184, 63), (152, 53, 150, 184), (147, 185, 149, 52), (18, 88, 185, 147), (88, 0, 87, 185), (95, 186, 148, 25), (4, 60, 186, 95), (60, 18, 147, 186), (67, 187, 65, 7), (25, 148, 187, 67), (148, 52, 146, 187), (143, 188, 145, 51), (31, 101, 188, 143), (101, 10, 111, 188), (82, 189, 144, 40), (11, 73, 189, 82), (73, 31, 143, 189), (110, 190, 81, 15), (40, 144, 190, 110), (144, 51, 142, 190), (139, 191, 141, 50), (26, 96, 191, 139), (96, 5, 104, 191), (103, 192, 140, 33), (6, 68, 192, 103), (68, 26, 139, 192), (75, 193, 72, 10), (33, 140, 193, 75), (140, 50, 138, 193), (135, 194, 137, 49), (25, 67, 194, 135), (67, 7, 74, 194), (77, 195, 136, 35), (4, 95, 195, 77), (95, 25, 135, 195), (105, 196, 99, 8), (35, 136, 196, 105), (136, 49, 134, 196), (131, 197, 133, 48), (24, 94, 197, 131), (94, 4, 77, 197), (104, 198, 132, 34), (5, 66, 198, 104), (66, 24, 131, 198), (76, 199, 70, 9), (34, 132, 199, 76), (132, 48, 130, 199), (127, 200, 129, 47), (37, 79, 200, 127), (79, 15, 81, 200), (106, 201, 128, 36), (12, 107, 201, 106), (107, 37, 127, 201), (78, 202, 108, 13), (36, 128, 202, 78), (128, 47, 126, 202), (123, 203, 125, 46), (30, 100, 203, 123), (100, 9, 112, 203), (111, 204, 124, 41), (10, 72, 204, 111), (72, 30, 123, 204), (83, 205, 80, 14), (41, 124, 205, 83), (124, 46, 122, 205), (119, 206, 121, 45), (29, 71, 206, 119), (71, 11, 82, 206), (85, 207, 120, 43), (8, 99, 207, 85), (99, 29, 119, 207), (113, 208, 107, 12), (43, 120, 208, 113), (120, 45, 118, 208), (115, 209, 117, 44), (28, 98, 209, 115), (98, 8, 85, 209), (112, 210, 116, 42), (9, 70, 210, 112), (70, 28, 115, 210), (84, 211, 78, 13), (42, 116, 211, 84), (116, 44, 114, 211), (114, 212, 106, 36), (44, 117, 212, 114), (117, 43, 113, 212), (118, 213, 79, 37), (45, 121, 213, 118), (121, 40, 110, 213), (122, 214, 108, 38), (46, 125, 214, 122), (125, 42, 84, 214), (126, 215, 80, 38), (47, 129, 215, 126), (129, 39, 109, 215), (130, 216, 98, 28), (48, 133, 216, 130), (133, 35, 105, 216), (134, 217, 71, 29), (49, 137, 217, 134), (137, 32, 102, 217), (138, 218, 100, 30), (50, 141, 218, 138), (141, 34, 76, 218), (142, 219, 109, 39), (51, 145, 219, 142), (145, 41, 83, 219), (146, 220, 93, 23), (52, 149, 220, 146), (149, 17, 59, 220), (150, 221, 65, 23), (53, 153, 221, 150), (153, 27, 69, 221), (154, 222, 64, 22), (54, 157, 222, 154), (157, 26, 68, 222), (158, 223, 62, 20), (55, 161, 223, 158), (161, 24, 66, 223), (162, 224, 101, 31), (56, 165, 224, 162), (165, 33, 75, 224), (166, 225, 91, 21), (57, 169, 225, 166), (169, 19, 61, 225)])
me_cube_003.materials.append(mat_material)
me_cube_003.use_remesh_preserve_volume = False
me_cube_003.use_remesh_preserve_attributes = False
me_cube_003.use_mirror_vertex_groups = False
me_cube_003.update()
me_cube_002 = bpy.data.meshes.new('Cube.002')
me_cube_002.from_pydata([(1.0, 1.0, -1.0), (1.0, -1.0, -1.0), (-1.0, -1.0, -1.0), (-1.0, 1.0, -1.0), (1.0, 1.0, 1.0), (1.0, -1.0, 1.0), (-1.0, -1.0, 1.0), (-1.0, 1.0, 1.0), (0.8122, 0.8122, 1.0), (0.8122, -0.8122, 1.0), (-0.8122, -0.8122, 1.0), (-0.8122, 0.8122, 1.0), (0.8122, 0.8122, -0.2972), (0.8122, -0.8122, -0.2972), (-0.8122, -0.8122, -0.2972), (-0.8122, 0.8122, -0.2972), (1.0, -5.96e-08, -1.0), (1.788e-07, 1.0, -1.0), (1.0, 1.0, 0.0), (0.0, -1.0, -1.0), (1.0, -1.0, 0.0), (-1.0, 2.98e-07, -1.0), (-1.0, -1.0, 0.0), (-1.0, 1.0, 0.0), (1.0, -5.364e-07, 1.0), (2.384e-07, 1.0, 1.0), (-5.364e-07, -1.0, 1.0), (-1.0, 1.788e-07, 1.0), (0.8122, -5.364e-07, 1.0), (1.788e-07, 0.8122, 1.0), (-4.172e-07, -0.8122, 1.0), (-0.8122, 1.192e-07, 1.0), (-0.9061, 0.9061, 1.0), (-0.9061, -0.9061, 1.0), (0.9061, -0.9061, 1.0), (0.9061, 0.9061, 1.0), (0.8122, -5.364e-07, -0.2972), (1.788e-07, 0.8122, -0.2972), (-4.172e-07, -0.8122, -0.2972), (-0.8122, 1.192e-07, -0.2972), (-0.8122, 0.8122, 0.3514), (-0.8122, -0.8122, 0.3514), (0.8122, -0.8122, 0.3514), (0.8122, 0.8122, 0.3514), (0.8122, -5.364e-07, 0.3514), (1.788e-07, 0.8122, 0.3514), (-4.172e-07, -0.8122, 0.3514), (-1.192e-07, -1.788e-07, -0.2972), (0.9061, -5.364e-07, 1.0), (2.086e-07, 0.9061, 1.0), (-4.768e-07, -0.9061, 1.0), (-0.8122, 1.192e-07, 0.3514), (2.384e-07, 1.0, 0.0), (-1.0, 2.384e-07, 0.0), (-2.98e-07, -1.0, 0.0), (1.0, -2.98e-07, 0.0), (-0.9061, 1.49e-07, 1.0), (5.96e-08, 1.192e-07, -1.0), (1.0, -0.5, -1.0), (-0.5, 1.0, -1.0), (1.0, 1.0, 0.5), (-0.5, -1.0, -1.0), (1.0, -1.0, 0.5), (-1.0, 0.5, -1.0), (-1.0, -1.0, 0.5), (-1.0, 1.0, 0.5), (1.0, -0.5, 1.0), (-0.5, 1.0, 1.0), (-0.5, -1.0, 1.0), (-1.0, 0.5, 1.0), (0.8122, -0.4061, 1.0), (-0.4061, 0.8122, 1.0), (-0.4061, -0.8122, 1.0), (-0.8122, 0.4061, 1.0), (-0.9531, 0.9531, 1.0), (-0.8592, -0.8592, 1.0), (0.8592, -0.8592, 1.0), (0.9531, 0.9531, 1.0), (0.8122, -0.4061, -0.2972), (-0.4061, 0.8122, -0.2972), (-0.4061, -0.8122, -0.2972), (-0.8122, 0.4061, -0.2972), (-0.8122, 0.8122, 0.6757), (-0.8122, -0.8122, 0.02713), (0.8122, -0.8122, 0.02713), (0.8122, 0.8122, 0.6757), (1.0, 0.5, -1.0), (0.5, 1.0, -1.0), (1.0, 1.0, -0.5), (0.5, -1.0, -1.0), (1.0, -1.0, -0.5), (-1.0, -0.5, -1.0), (-1.0, -1.0, -0.5), (-1.0, 1.0, -0.5), (1.0, 0.5, 1.0), (0.5, 1.0, 1.0), (0.5, -1.0, 1.0), (-1.0, -0.5, 1.0), (0.8122, 0.4061, 1.0), (0.4061, 0.8122, 1.0), (0.4061, -0.8122, 1.0), (-0.8122, -0.4061, 1.0), (-0.8592, 0.8592, 1.0), (-0.9531, -0.9531, 1.0), (0.9531, -0.9531, 1.0), (0.8592, 0.8592, 1.0), (0.8122, 0.4061, -0.2972), (0.4061, 0.8122, -0.2972), (0.4061, -0.8122, -0.2972), (-0.8122, -0.4061, -0.2972), (-0.8122, 0.8122, 0.02713), (-0.8122, -0.8122, 0.6757), (0.8122, -0.8122, 0.6757), (0.8122, 0.8122, 0.02713), (0.8122, -5.364e-07, 0.02713), (0.8122, -5.364e-07, 0.6757), (0.8122, -0.4061, 0.3514), (0.8122, 0.4061, 0.3514), (1.788e-07, 0.8122, 0.02713), (1.788e-07, 0.8122, 0.6757), (0.4061, 0.8122, 0.3514), (-0.4061, 0.8122, 0.3514), (-4.172e-07, -0.8122, 0.02713), (-4.172e-07, -0.8122, 0.6757), (-0.4061, -0.8122, 0.3514), (0.4061, -0.8122, 0.3514), (-2.682e-07, -0.4061, -0.2972), (2.98e-08, 0.4061, -0.2972), (0.4061, -3.576e-07, -0.2972), (-0.4061, -2.98e-08, -0.2972), (0.8592, -5.364e-07, 1.0), (0.9531, -5.364e-07, 1.0), (0.9061, -0.4531, 1.0), (0.9061, 0.4531, 1.0), (1.937e-07, 0.8592, 1.0), (2.235e-07, 0.9531, 1.0), (0.4531, 0.9061, 1.0), (-0.4531, 0.9061, 1.0), (-4.47e-07, -0.8592, 1.0), (-5.066e-07, -0.9531, 1.0), (-0.4531, -0.9061, 1.0), (0.4531, -0.9061, 1.0), (-0.8122, 1.192e-07, 0.02713), (-0.8122, 1.192e-07, 0.6757), (-0.8122, 0.4061, 0.3514), (-0.8122, -0.4061, 0.3514), (-0.5, 1.0, 0.0), (0.5, 1.0, 0.0), (2.384e-07, 1.0, 0.5), (2.086e-07, 1.0, -0.5), (-1.0, 0.5, 0.0), (-1.0, -0.5, 0.0), (-1.0, 2.682e-07, -0.5), (-1.0, 2.086e-07, 0.5), (-0.5, -1.0, 0.0), (0.5, -1.0, 0.0), (-1.49e-07, -1.0, -0.5), (-4.172e-07, -1.0, 0.5), (1.0, -0.5, 0.0), (1.0, 0.5, 0.0), (1.0, -1.788e-07, -0.5), (1.0, -4.172e-07, 0.5), (-0.8592, 1.341e-07, 1.0), (-0.9531, 1.639e-07, 1.0), (-0.9061, 0.4531, 1.0), (-0.9061, -0.4531, 1.0), (-0.5, 2.086e-07, -1.0), (0.5, 2.98e-08, -1.0), (1.192e-07, 0.5, -1.0), (2.98e-08, -0.5, -1.0), (0.5, -0.5, -1.0), (0.5, 0.5, -1.0), (-0.5, 0.5, -1.0), (-0.9531, -0.4765, 1.0), (-0.9531, 0.4765, 1.0), (-0.8592, 0.4296, 1.0), (1.0, 0.5, 0.5), (1.0, 0.5, -0.5), (1.0, -0.5, -0.5), (0.5, -1.0, 0.5), (0.5, -1.0, -0.5), (-0.5, -1.0, -0.5), (-1.0, -0.5, 0.5), (-1.0, -0.5, -0.5), (-1.0, 0.5, -0.5), (0.5, 1.0, -0.5), (0.5, 1.0, 0.5), (-0.5, 1.0, 0.5), (-0.8122, -0.4061, 0.6757), (-0.8122, 0.4061, 0.6757), (-0.8122, 0.4061, 0.02713), (0.4765, -0.9531, 1.0), (-0.4765, -0.9531, 1.0), (-0.4296, -0.8592, 1.0), (-0.4765, 0.9531, 1.0), (0.4765, 0.9531, 1.0), (0.4296, 0.8592, 1.0), (0.9531, 0.4765, 1.0), (0.9531, -0.4765, 1.0), (0.8592, -0.4296, 1.0), (-0.4061, 0.4061, -0.2972), (0.4061, 0.4061, -0.2972), (0.4061, -0.4061, -0.2972), (0.4061, -0.8122, 0.6757), (-0.4061, -0.8122, 0.6757), (-0.4061, -0.8122, 0.02713), (-0.4061, 0.8122, 0.6757), (0.4061, 0.8122, 0.6757), (0.4061, 0.8122, 0.02713), (0.8122, 0.4061, 0.6757), (0.8122, -0.4061, 0.6757), (0.8122, -0.4061, 0.02713), (0.8122, 0.4061, 0.02713), (-0.4061, 0.8122, 0.02713), (0.4061, -0.8122, 0.02713), (-0.4061, -0.4061, -0.2972), (0.8592, 0.4296, 1.0), (-0.4296, 0.8592, 1.0), (0.4296, -0.8592, 1.0), (-0.8122, -0.4061, 0.02713), (-0.5, 1.0, -0.5), (-1.0, 0.5, 0.5), (-0.5, -1.0, 0.5), (1.0, -0.5, 0.5), (-0.8592, -0.4296, 1.0), (-0.5, -0.5, -1.0)], [], [(225, 61, 2, 91), (224, 75, 10, 101), (223, 66, 5, 62), (222, 68, 6, 64), (221, 69, 7, 65), (220, 59, 3, 93), (219, 83, 14, 109), (218, 76, 9, 100), (217, 102, 11, 71), (216, 105, 8, 98), (215, 109, 14, 80), (214, 84, 13, 108), (213, 110, 15, 79), (212, 113, 12, 106), (211, 114, 36, 78), (210, 115, 44, 116), (209, 85, 43, 117), (208, 118, 37, 107), (207, 119, 45, 120), (206, 82, 40, 121), (205, 122, 38, 80), (204, 123, 46, 124), (203, 112, 42, 125), (202, 126, 38, 108), (201, 127, 47, 128), (200, 81, 39, 129), (199, 130, 28, 70), (198, 131, 48, 132), (197, 77, 35, 133), (196, 134, 29, 99), (195, 135, 49, 136), (194, 74, 32, 137), (193, 138, 30, 72), (192, 139, 50, 140), (191, 104, 34, 141), (190, 142, 39, 81), (189, 143, 51, 144), (188, 111, 41, 145), (187, 146, 23, 65), (186, 147, 52, 148), (185, 87, 17, 149), (184, 150, 23, 93), (183, 151, 53, 152), (182, 97, 27, 153), (181, 154, 22, 92), (180, 155, 54, 156), (179, 96, 26, 157), (178, 158, 20, 90), (177, 159, 55, 160), (176, 94, 24, 161), (175, 162, 31, 73), (174, 163, 56, 164), (173, 103, 33, 165), (172, 166, 21, 63), (171, 167, 57, 168), (170, 89, 19, 169), (167, 170, 169, 57), (16, 58, 170, 167), (58, 1, 89, 170), (87, 171, 168, 17), (0, 86, 171, 87), (86, 16, 167, 171), (59, 172, 63, 3), (17, 168, 172, 59), (168, 57, 166, 172), (163, 173, 165, 56), (27, 97, 173, 163), (97, 6, 103, 173), (74, 174, 164, 32), (7, 69, 174, 74), (69, 27, 163, 174), (102, 175, 73, 11), (32, 164, 175, 102), (164, 56, 162, 175), (159, 176, 161, 55), (18, 60, 176, 159), (60, 4, 94, 176), (86, 177, 160, 16), (0, 88, 177, 86), (88, 18, 159, 177), (58, 178, 90, 1), (16, 160, 178, 58), (160, 55, 158, 178), (155, 179, 157, 54), (20, 62, 179, 155), (62, 5, 96, 179), (89, 180, 156, 19), (1, 90, 180, 89), (90, 20, 155, 180), (61, 181, 92, 2), (19, 156, 181, 61), (156, 54, 154, 181), (151, 182, 153, 53), (22, 64, 182, 151), (64, 6, 97, 182), (91, 183, 152, 21), (2, 92, 183, 91), (92, 22, 151, 183), (63, 184, 93, 3), (21, 152, 184, 63), (152, 53, 150, 184), (147, 185, 149, 52), (18, 88, 185, 147), (88, 0, 87, 185), (95, 186, 148, 25), (4, 60, 186, 95), (60, 18, 147, 186), (67, 187, 65, 7), (25, 148, 187, 67), (148, 52, 146, 187), (143, 188, 145, 51), (31, 101, 188, 143), (101, 10, 111, 188), (82, 189, 144, 40), (11, 73, 189, 82), (73, 31, 143, 189), (110, 190, 81, 15), (40, 144, 190, 110), (144, 51, 142, 190), (139, 191, 141, 50), (26, 96, 191, 139), (96, 5, 104, 191), (103, 192, 140, 33), (6, 68, 192, 103), (68, 26, 139, 192), (75, 193, 72, 10), (33, 140, 193, 75), (140, 50, 138, 193), (135, 194, 137, 49), (25, 67, 194, 135), (67, 7, 74, 194), (77, 195, 136, 35), (4, 95, 195, 77), (95, 25, 135, 195), (105, 196, 99, 8), (35, 136, 196, 105), (136, 49, 134, 196), (131, 197, 133, 48), (24, 94, 197, 131), (94, 4, 77, 197), (104, 198, 132, 34), (5, 66, 198, 104), (66, 24, 131, 198), (76, 199, 70, 9), (34, 132, 199, 76), (132, 48, 130, 199), (127, 200, 129, 47), (37, 79, 200, 127), (79, 15, 81, 200), (106, 201, 128, 36), (12, 107, 201, 106), (107, 37, 127, 201), (78, 202, 108, 13), (36, 128, 202, 78), (128, 47, 126, 202), (123, 203, 125, 46), (30, 100, 203, 123), (100, 9, 112, 203), (111, 204, 124, 41), (10, 72, 204, 111), (72, 30, 123, 204), (83, 205, 80, 14), (41, 124, 205, 83), (124, 46, 122, 205), (119, 206, 121, 45), (29, 71, 206, 119), (71, 11, 82, 206), (85, 207, 120, 43), (8, 99, 207, 85), (99, 29, 119, 207), (113, 208, 107, 12), (43, 120, 208, 113), (120, 45, 118, 208), (115, 209, 117, 44), (28, 98, 209, 115), (98, 8, 85, 209), (112, 210, 116, 42), (9, 70, 210, 112), (70, 28, 115, 210), (84, 211, 78, 13), (42, 116, 211, 84), (116, 44, 114, 211), (114, 212, 106, 36), (44, 117, 212, 114), (117, 43, 113, 212), (118, 213, 79, 37), (45, 121, 213, 118), (121, 40, 110, 213), (122, 214, 108, 38), (46, 125, 214, 122), (125, 42, 84, 214), (126, 215, 80, 38), (47, 129, 215, 126), (129, 39, 109, 215), (130, 216, 98, 28), (48, 133, 216, 130), (133, 35, 105, 216), (134, 217, 71, 29), (49, 137, 217, 134), (137, 32, 102, 217), (138, 218, 100, 30), (50, 141, 218, 138), (141, 34, 76, 218), (142, 219, 109, 39), (51, 145, 219, 142), (145, 41, 83, 219), (146, 220, 93, 23), (52, 149, 220, 146), (149, 17, 59, 220), (150, 221, 65, 23), (53, 153, 221, 150), (153, 27, 69, 221), (154, 222, 64, 22), (54, 157, 222, 154), (157, 26, 68, 222), (158, 223, 62, 20), (55, 161, 223, 158), (161, 24, 66, 223), (162, 224, 101, 31), (56, 165, 224, 162), (165, 33, 75, 224), (166, 225, 91, 21), (57, 169, 225, 166), (169, 19, 61, 225)])
me_cube_002.materials.append(mat_material)
me_cube_002.use_remesh_preserve_volume = False
me_cube_002.use_remesh_preserve_attributes = False
me_cube_002.use_mirror_vertex_groups = False
me_cube_002.update()
me_cube_001 = bpy.data.meshes.new('Cube.001')
me_cube_001.from_pydata([(1.0, 1.0, -1.0), (1.0, -1.0, -1.0), (-1.0, -1.0, -1.0), (-1.0, 1.0, -1.0), (1.0, 1.0, 1.0), (1.0, -1.0, 1.0), (-1.0, -1.0, 1.0), (-1.0, 1.0, 1.0), (0.8122, 0.8122, 1.0), (0.8122, -0.8122, 1.0), (-0.8122, -0.8122, 1.0), (-0.8122, 0.8122, 1.0), (0.8122, 0.8122, -0.2972), (0.8122, -0.8122, -0.2972), (-0.8122, -0.8122, -0.2972), (-0.8122, 0.8122, -0.2972), (1.0, -5.96e-08, -1.0), (1.788e-07, 1.0, -1.0), (1.0, 1.0, 0.0), (0.0, -1.0, -1.0), (1.0, -1.0, 0.0), (-1.0, 2.98e-07, -1.0), (-1.0, -1.0, 0.0), (-1.0, 1.0, 0.0), (1.0, -5.364e-07, 1.0), (2.384e-07, 1.0, 1.0), (-5.364e-07, -1.0, 1.0), (-1.0, 1.788e-07, 1.0), (0.8122, -5.364e-07, 1.0), (1.788e-07, 0.8122, 1.0), (-4.172e-07, -0.8122, 1.0), (-0.8122, 1.192e-07, 1.0), (-0.9061, 0.9061, 1.0), (-0.9061, -0.9061, 1.0), (0.9061, -0.9061, 1.0), (0.9061, 0.9061, 1.0), (0.8122, -5.364e-07, -0.2972), (1.788e-07, 0.8122, -0.2972), (-4.172e-07, -0.8122, -0.2972), (-0.8122, 1.192e-07, -0.2972), (-0.8122, 0.8122, 0.3514), (-0.8122, -0.8122, 0.3514), (0.8122, -0.8122, 0.3514), (0.8122, 0.8122, 0.3514), (0.8122, -5.364e-07, 0.3514), (1.788e-07, 0.8122, 0.3514), (-4.172e-07, -0.8122, 0.3514), (-1.192e-07, -1.788e-07, -0.2972), (0.9061, -5.364e-07, 1.0), (2.086e-07, 0.9061, 1.0), (-4.768e-07, -0.9061, 1.0), (-0.8122, 1.192e-07, 0.3514), (2.384e-07, 1.0, 0.0), (-1.0, 2.384e-07, 0.0), (-2.98e-07, -1.0, 0.0), (1.0, -2.98e-07, 0.0), (-0.9061, 1.49e-07, 1.0), (5.96e-08, 1.192e-07, -1.0), (1.0, -0.5, -1.0), (-0.5, 1.0, -1.0), (1.0, 1.0, 0.5), (-0.5, -1.0, -1.0), (1.0, -1.0, 0.5), (-1.0, 0.5, -1.0), (-1.0, -1.0, 0.5), (-1.0, 1.0, 0.5), (1.0, -0.5, 1.0), (-0.5, 1.0, 1.0), (-0.5, -1.0, 1.0), (-1.0, 0.5, 1.0), (0.8122, -0.4061, 1.0), (-0.4061, 0.8122, 1.0), (-0.4061, -0.8122, 1.0), (-0.8122, 0.4061, 1.0), (-0.9531, 0.9531, 1.0), (-0.8592, -0.8592, 1.0), (0.8592, -0.8592, 1.0), (0.9531, 0.9531, 1.0), (0.8122, -0.4061, -0.2972), (-0.4061, 0.8122, -0.2972), (-0.4061, -0.8122, -0.2972), (-0.8122, 0.4061, -0.2972), (-0.8122, 0.8122, 0.6757), (-0.8122, -0.8122, 0.02713), (0.8122, -0.8122, 0.02713), (0.8122, 0.8122, 0.6757), (1.0, 0.5, -1.0), (0.5, 1.0, -1.0), (1.0, 1.0, -0.5), (0.5, -1.0, -1.0), (1.0, -1.0, -0.5), (-1.0, -0.5, -1.0), (-1.0, -1.0, -0.5), (-1.0, 1.0, -0.5), (1.0, 0.5, 1.0), (0.5, 1.0, 1.0), (0.5, -1.0, 1.0), (-1.0, -0.5, 1.0), (0.8122, 0.4061, 1.0), (0.4061, 0.8122, 1.0), (0.4061, -0.8122, 1.0), (-0.8122, -0.4061, 1.0), (-0.8592, 0.8592, 1.0), (-0.9531, -0.9531, 1.0), (0.9531, -0.9531, 1.0), (0.8592, 0.8592, 1.0), (0.8122, 0.4061, -0.2972), (0.4061, 0.8122, -0.2972), (0.4061, -0.8122, -0.2972), (-0.8122, -0.4061, -0.2972), (-0.8122, 0.8122, 0.02713), (-0.8122, -0.8122, 0.6757), (0.8122, -0.8122, 0.6757), (0.8122, 0.8122, 0.02713), (0.8122, -5.364e-07, 0.02713), (0.8122, -5.364e-07, 0.6757), (0.8122, -0.4061, 0.3514), (0.8122, 0.4061, 0.3514), (1.788e-07, 0.8122, 0.02713), (1.788e-07, 0.8122, 0.6757), (0.4061, 0.8122, 0.3514), (-0.4061, 0.8122, 0.3514), (-4.172e-07, -0.8122, 0.02713), (-4.172e-07, -0.8122, 0.6757), (-0.4061, -0.8122, 0.3514), (0.4061, -0.8122, 0.3514), (-2.682e-07, -0.4061, -0.2972), (2.98e-08, 0.4061, -0.2972), (0.4061, -3.576e-07, -0.2972), (-0.4061, -2.98e-08, -0.2972), (0.8592, -5.364e-07, 1.0), (0.9531, -5.364e-07, 1.0), (0.9061, -0.4531, 1.0), (0.9061, 0.4531, 1.0), (1.937e-07, 0.8592, 1.0), (2.235e-07, 0.9531, 1.0), (0.4531, 0.9061, 1.0), (-0.4531, 0.9061, 1.0), (-4.47e-07, -0.8592, 1.0), (-5.066e-07, -0.9531, 1.0), (-0.4531, -0.9061, 1.0), (0.4531, -0.9061, 1.0), (-0.8122, 1.192e-07, 0.02713), (-0.8122, 1.192e-07, 0.6757), (-0.8122, 0.4061, 0.3514), (-0.8122, -0.4061, 0.3514), (-0.5, 1.0, 0.0), (0.5, 1.0, 0.0), (2.384e-07, 1.0, 0.5), (2.086e-07, 1.0, -0.5), (-1.0, 0.5, 0.0), (-1.0, -0.5, 0.0), (-1.0, 2.682e-07, -0.5), (-1.0, 2.086e-07, 0.5), (-0.5, -1.0, 0.0), (0.5, -1.0, 0.0), (-1.49e-07, -1.0, -0.5), (-4.172e-07, -1.0, 0.5), (1.0, -0.5, 0.0), (1.0, 0.5, 0.0), (1.0, -1.788e-07, -0.5), (1.0, -4.172e-07, 0.5), (-0.8592, 1.341e-07, 1.0), (-0.9531, 1.639e-07, 1.0), (-0.9061, 0.4531, 1.0), (-0.9061, -0.4531, 1.0), (-0.5, 2.086e-07, -1.0), (0.5, 2.98e-08, -1.0), (1.192e-07, 0.5, -1.0), (2.98e-08, -0.5, -1.0), (0.5, -0.5, -1.0), (0.5, 0.5, -1.0), (-0.5, 0.5, -1.0), (-0.9531, -0.4765, 1.0), (-0.9531, 0.4765, 1.0), (-0.8592, 0.4296, 1.0), (1.0, 0.5, 0.5), (1.0, 0.5, -0.5), (1.0, -0.5, -0.5), (0.5, -1.0, 0.5), (0.5, -1.0, -0.5), (-0.5, -1.0, -0.5), (-1.0, -0.5, 0.5), (-1.0, -0.5, -0.5), (-1.0, 0.5, -0.5), (0.5, 1.0, -0.5), (0.5, 1.0, 0.5), (-0.5, 1.0, 0.5), (-0.8122, -0.4061, 0.6757), (-0.8122, 0.4061, 0.6757), (-0.8122, 0.4061, 0.02713), (0.4765, -0.9531, 1.0), (-0.4765, -0.9531, 1.0), (-0.4296, -0.8592, 1.0), (-0.4765, 0.9531, 1.0), (0.4765, 0.9531, 1.0), (0.4296, 0.8592, 1.0), (0.9531, 0.4765, 1.0), (0.9531, -0.4765, 1.0), (0.8592, -0.4296, 1.0), (-0.4061, 0.4061, -0.2972), (0.4061, 0.4061, -0.2972), (0.4061, -0.4061, -0.2972), (0.4061, -0.8122, 0.6757), (-0.4061, -0.8122, 0.6757), (-0.4061, -0.8122, 0.02713), (-0.4061, 0.8122, 0.6757), (0.4061, 0.8122, 0.6757), (0.4061, 0.8122, 0.02713), (0.8122, 0.4061, 0.6757), (0.8122, -0.4061, 0.6757), (0.8122, -0.4061, 0.02713), (0.8122, 0.4061, 0.02713), (-0.4061, 0.8122, 0.02713), (0.4061, -0.8122, 0.02713), (-0.4061, -0.4061, -0.2972), (0.8592, 0.4296, 1.0), (-0.4296, 0.8592, 1.0), (0.4296, -0.8592, 1.0), (-0.8122, -0.4061, 0.02713), (-0.5, 1.0, -0.5), (-1.0, 0.5, 0.5), (-0.5, -1.0, 0.5), (1.0, -0.5, 0.5), (-0.8592, -0.4296, 1.0), (-0.5, -0.5, -1.0)], [], [(225, 61, 2, 91), (224, 75, 10, 101), (223, 66, 5, 62), (222, 68, 6, 64), (221, 69, 7, 65), (220, 59, 3, 93), (219, 83, 14, 109), (218, 76, 9, 100), (217, 102, 11, 71), (216, 105, 8, 98), (215, 109, 14, 80), (214, 84, 13, 108), (213, 110, 15, 79), (212, 113, 12, 106), (211, 114, 36, 78), (210, 115, 44, 116), (209, 85, 43, 117), (208, 118, 37, 107), (207, 119, 45, 120), (206, 82, 40, 121), (205, 122, 38, 80), (204, 123, 46, 124), (203, 112, 42, 125), (202, 126, 38, 108), (201, 127, 47, 128), (200, 81, 39, 129), (199, 130, 28, 70), (198, 131, 48, 132), (197, 77, 35, 133), (196, 134, 29, 99), (195, 135, 49, 136), (194, 74, 32, 137), (193, 138, 30, 72), (192, 139, 50, 140), (191, 104, 34, 141), (190, 142, 39, 81), (189, 143, 51, 144), (188, 111, 41, 145), (187, 146, 23, 65), (186, 147, 52, 148), (185, 87, 17, 149), (184, 150, 23, 93), (183, 151, 53, 152), (182, 97, 27, 153), (181, 154, 22, 92), (180, 155, 54, 156), (179, 96, 26, 157), (178, 158, 20, 90), (177, 159, 55, 160), (176, 94, 24, 161), (175, 162, 31, 73), (174, 163, 56, 164), (173, 103, 33, 165), (172, 166, 21, 63), (171, 167, 57, 168), (170, 89, 19, 169), (167, 170, 169, 57), (16, 58, 170, 167), (58, 1, 89, 170), (87, 171, 168, 17), (0, 86, 171, 87), (86, 16, 167, 171), (59, 172, 63, 3), (17, 168, 172, 59), (168, 57, 166, 172), (163, 173, 165, 56), (27, 97, 173, 163), (97, 6, 103, 173), (74, 174, 164, 32), (7, 69, 174, 74), (69, 27, 163, 174), (102, 175, 73, 11), (32, 164, 175, 102), (164, 56, 162, 175), (159, 176, 161, 55), (18, 60, 176, 159), (60, 4, 94, 176), (86, 177, 160, 16), (0, 88, 177, 86), (88, 18, 159, 177), (58, 178, 90, 1), (16, 160, 178, 58), (160, 55, 158, 178), (155, 179, 157, 54), (20, 62, 179, 155), (62, 5, 96, 179), (89, 180, 156, 19), (1, 90, 180, 89), (90, 20, 155, 180), (61, 181, 92, 2), (19, 156, 181, 61), (156, 54, 154, 181), (151, 182, 153, 53), (22, 64, 182, 151), (64, 6, 97, 182), (91, 183, 152, 21), (2, 92, 183, 91), (92, 22, 151, 183), (63, 184, 93, 3), (21, 152, 184, 63), (152, 53, 150, 184), (147, 185, 149, 52), (18, 88, 185, 147), (88, 0, 87, 185), (95, 186, 148, 25), (4, 60, 186, 95), (60, 18, 147, 186), (67, 187, 65, 7), (25, 148, 187, 67), (148, 52, 146, 187), (143, 188, 145, 51), (31, 101, 188, 143), (101, 10, 111, 188), (82, 189, 144, 40), (11, 73, 189, 82), (73, 31, 143, 189), (110, 190, 81, 15), (40, 144, 190, 110), (144, 51, 142, 190), (139, 191, 141, 50), (26, 96, 191, 139), (96, 5, 104, 191), (103, 192, 140, 33), (6, 68, 192, 103), (68, 26, 139, 192), (75, 193, 72, 10), (33, 140, 193, 75), (140, 50, 138, 193), (135, 194, 137, 49), (25, 67, 194, 135), (67, 7, 74, 194), (77, 195, 136, 35), (4, 95, 195, 77), (95, 25, 135, 195), (105, 196, 99, 8), (35, 136, 196, 105), (136, 49, 134, 196), (131, 197, 133, 48), (24, 94, 197, 131), (94, 4, 77, 197), (104, 198, 132, 34), (5, 66, 198, 104), (66, 24, 131, 198), (76, 199, 70, 9), (34, 132, 199, 76), (132, 48, 130, 199), (127, 200, 129, 47), (37, 79, 200, 127), (79, 15, 81, 200), (106, 201, 128, 36), (12, 107, 201, 106), (107, 37, 127, 201), (78, 202, 108, 13), (36, 128, 202, 78), (128, 47, 126, 202), (123, 203, 125, 46), (30, 100, 203, 123), (100, 9, 112, 203), (111, 204, 124, 41), (10, 72, 204, 111), (72, 30, 123, 204), (83, 205, 80, 14), (41, 124, 205, 83), (124, 46, 122, 205), (119, 206, 121, 45), (29, 71, 206, 119), (71, 11, 82, 206), (85, 207, 120, 43), (8, 99, 207, 85), (99, 29, 119, 207), (113, 208, 107, 12), (43, 120, 208, 113), (120, 45, 118, 208), (115, 209, 117, 44), (28, 98, 209, 115), (98, 8, 85, 209), (112, 210, 116, 42), (9, 70, 210, 112), (70, 28, 115, 210), (84, 211, 78, 13), (42, 116, 211, 84), (116, 44, 114, 211), (114, 212, 106, 36), (44, 117, 212, 114), (117, 43, 113, 212), (118, 213, 79, 37), (45, 121, 213, 118), (121, 40, 110, 213), (122, 214, 108, 38), (46, 125, 214, 122), (125, 42, 84, 214), (126, 215, 80, 38), (47, 129, 215, 126), (129, 39, 109, 215), (130, 216, 98, 28), (48, 133, 216, 130), (133, 35, 105, 216), (134, 217, 71, 29), (49, 137, 217, 134), (137, 32, 102, 217), (138, 218, 100, 30), (50, 141, 218, 138), (141, 34, 76, 218), (142, 219, 109, 39), (51, 145, 219, 142), (145, 41, 83, 219), (146, 220, 93, 23), (52, 149, 220, 146), (149, 17, 59, 220), (150, 221, 65, 23), (53, 153, 221, 150), (153, 27, 69, 221), (154, 222, 64, 22), (54, 157, 222, 154), (157, 26, 68, 222), (158, 223, 62, 20), (55, 161, 223, 158), (161, 24, 66, 223), (162, 224, 101, 31), (56, 165, 224, 162), (165, 33, 75, 224), (166, 225, 91, 21), (57, 169, 225, 166), (169, 19, 61, 225)])
me_cube_001.materials.append(mat_material)
me_cube_001.use_remesh_preserve_volume = False
me_cube_001.use_remesh_preserve_attributes = False
me_cube_001.use_mirror_vertex_groups = False
me_cube_001.update()
me_cube = bpy.data.meshes.new('Cube')
me_cube.from_pydata([(1.0, 1.0, -1.0), (1.0, -1.0, -1.0), (-1.0, -1.0, -1.0), (-1.0, 1.0, -1.0), (1.0, 1.0, 1.0), (1.0, -1.0, 1.0), (-1.0, -1.0, 1.0), (-1.0, 1.0, 1.0), (0.8122, 0.8122, 1.0), (0.8122, -0.8122, 1.0), (-0.8122, -0.8122, 1.0), (-0.8122, 0.8122, 1.0), (0.8122, 0.8122, -0.2972), (0.8122, -0.8122, -0.2972), (-0.8122, -0.8122, -0.2972), (-0.8122, 0.8122, -0.2972), (1.0, -5.96e-08, -1.0), (1.788e-07, 1.0, -1.0), (1.0, 1.0, 0.0), (0.0, -1.0, -1.0), (1.0, -1.0, 0.0), (-1.0, 2.98e-07, -1.0), (-1.0, -1.0, 0.0), (-1.0, 1.0, 0.0), (1.0, -5.364e-07, 1.0), (2.384e-07, 1.0, 1.0), (-5.364e-07, -1.0, 1.0), (-1.0, 1.788e-07, 1.0), (0.8122, -5.364e-07, 1.0), (1.788e-07, 0.8122, 1.0), (-4.172e-07, -0.8122, 1.0), (-0.8122, 1.192e-07, 1.0), (-0.9061, 0.9061, 1.0), (-0.9061, -0.9061, 1.0), (0.9061, -0.9061, 1.0), (0.9061, 0.9061, 1.0), (0.8122, -5.364e-07, -0.2972), (1.788e-07, 0.8122, -0.2972), (-4.172e-07, -0.8122, -0.2972), (-0.8122, 1.192e-07, -0.2972), (-0.8122, 0.8122, 0.3514), (-0.8122, -0.8122, 0.3514), (0.8122, -0.8122, 0.3514), (0.8122, 0.8122, 0.3514), (0.8122, -5.364e-07, 0.3514), (1.788e-07, 0.8122, 0.3514), (-4.172e-07, -0.8122, 0.3514), (-1.192e-07, -1.788e-07, -0.2972), (0.9061, -5.364e-07, 1.0), (2.086e-07, 0.9061, 1.0), (-4.768e-07, -0.9061, 1.0), (-0.8122, 1.192e-07, 0.3514), (2.384e-07, 1.0, 0.0), (-1.0, 2.384e-07, 0.0), (-2.98e-07, -1.0, 0.0), (1.0, -2.98e-07, 0.0), (-0.9061, 1.49e-07, 1.0), (5.96e-08, 1.192e-07, -1.0), (1.0, -0.5, -1.0), (-0.5, 1.0, -1.0), (1.0, 1.0, 0.5), (-0.5, -1.0, -1.0), (1.0, -1.0, 0.5), (-1.0, 0.5, -1.0), (-1.0, -1.0, 0.5), (-1.0, 1.0, 0.5), (1.0, -0.5, 1.0), (-0.5, 1.0, 1.0), (-0.5, -1.0, 1.0), (-1.0, 0.5, 1.0), (0.8122, -0.4061, 1.0), (-0.4061, 0.8122, 1.0), (-0.4061, -0.8122, 1.0), (-0.8122, 0.4061, 1.0), (-0.9531, 0.9531, 1.0), (-0.8592, -0.8592, 1.0), (0.8592, -0.8592, 1.0), (0.9531, 0.9531, 1.0), (0.8122, -0.4061, -0.2972), (-0.4061, 0.8122, -0.2972), (-0.4061, -0.8122, -0.2972), (-0.8122, 0.4061, -0.2972), (-0.8122, 0.8122, 0.6757), (-0.8122, -0.8122, 0.02713), (0.8122, -0.8122, 0.02713), (0.8122, 0.8122, 0.6757), (1.0, 0.5, -1.0), (0.5, 1.0, -1.0), (1.0, 1.0, -0.5), (0.5, -1.0, -1.0), (1.0, -1.0, -0.5), (-1.0, -0.5, -1.0), (-1.0, -1.0, -0.5), (-1.0, 1.0, -0.5), (1.0, 0.5, 1.0), (0.5, 1.0, 1.0), (0.5, -1.0, 1.0), (-1.0, -0.5, 1.0), (0.8122, 0.4061, 1.0), (0.4061, 0.8122, 1.0), (0.4061, -0.8122, 1.0), (-0.8122, -0.4061, 1.0), (-0.8592, 0.8592, 1.0), (-0.9531, -0.9531, 1.0), (0.9531, -0.9531, 1.0), (0.8592, 0.8592, 1.0), (0.8122, 0.4061, -0.2972), (0.4061, 0.8122, -0.2972), (0.4061, -0.8122, -0.2972), (-0.8122, -0.4061, -0.2972), (-0.8122, 0.8122, 0.02713), (-0.8122, -0.8122, 0.6757), (0.8122, -0.8122, 0.6757), (0.8122, 0.8122, 0.02713), (0.8122, -5.364e-07, 0.02713), (0.8122, -5.364e-07, 0.6757), (0.8122, -0.4061, 0.3514), (0.8122, 0.4061, 0.3514), (1.788e-07, 0.8122, 0.02713), (1.788e-07, 0.8122, 0.6757), (0.4061, 0.8122, 0.3514), (-0.4061, 0.8122, 0.3514), (-4.172e-07, -0.8122, 0.02713), (-4.172e-07, -0.8122, 0.6757), (-0.4061, -0.8122, 0.3514), (0.4061, -0.8122, 0.3514), (-2.682e-07, -0.4061, -0.2972), (2.98e-08, 0.4061, -0.2972), (0.4061, -3.576e-07, -0.2972), (-0.4061, -2.98e-08, -0.2972), (0.8592, -5.364e-07, 1.0), (0.9531, -5.364e-07, 1.0), (0.9061, -0.4531, 1.0), (0.9061, 0.4531, 1.0), (1.937e-07, 0.8592, 1.0), (2.235e-07, 0.9531, 1.0), (0.4531, 0.9061, 1.0), (-0.4531, 0.9061, 1.0), (-4.47e-07, -0.8592, 1.0), (-5.066e-07, -0.9531, 1.0), (-0.4531, -0.9061, 1.0), (0.4531, -0.9061, 1.0), (-0.8122, 1.192e-07, 0.02713), (-0.8122, 1.192e-07, 0.6757), (-0.8122, 0.4061, 0.3514), (-0.8122, -0.4061, 0.3514), (-0.5, 1.0, 0.0), (0.5, 1.0, 0.0), (2.384e-07, 1.0, 0.5), (2.086e-07, 1.0, -0.5), (-1.0, 0.5, 0.0), (-1.0, -0.5, 0.0), (-1.0, 2.682e-07, -0.5), (-1.0, 2.086e-07, 0.5), (-0.5, -1.0, 0.0), (0.5, -1.0, 0.0), (-1.49e-07, -1.0, -0.5), (-4.172e-07, -1.0, 0.5), (1.0, -0.5, 0.0), (1.0, 0.5, 0.0), (1.0, -1.788e-07, -0.5), (1.0, -4.172e-07, 0.5), (-0.8592, 1.341e-07, 1.0), (-0.9531, 1.639e-07, 1.0), (-0.9061, 0.4531, 1.0), (-0.9061, -0.4531, 1.0), (-0.5, 2.086e-07, -1.0), (0.5, 2.98e-08, -1.0), (1.192e-07, 0.5, -1.0), (2.98e-08, -0.5, -1.0), (0.5, -0.5, -1.0), (0.5, 0.5, -1.0), (-0.5, 0.5, -1.0), (-0.9531, -0.4765, 1.0), (-0.9531, 0.4765, 1.0), (-0.8592, 0.4296, 1.0), (1.0, 0.5, 0.5), (1.0, 0.5, -0.5), (1.0, -0.5, -0.5), (0.5, -1.0, 0.5), (0.5, -1.0, -0.5), (-0.5, -1.0, -0.5), (-1.0, -0.5, 0.5), (-1.0, -0.5, -0.5), (-1.0, 0.5, -0.5), (0.5, 1.0, -0.5), (0.5, 1.0, 0.5), (-0.5, 1.0, 0.5), (-0.8122, -0.4061, 0.6757), (-0.8122, 0.4061, 0.6757), (-0.8122, 0.4061, 0.02713), (0.4765, -0.9531, 1.0), (-0.4765, -0.9531, 1.0), (-0.4296, -0.8592, 1.0), (-0.4765, 0.9531, 1.0), (0.4765, 0.9531, 1.0), (0.4296, 0.8592, 1.0), (0.9531, 0.4765, 1.0), (0.9531, -0.4765, 1.0), (0.8592, -0.4296, 1.0), (-0.4061, 0.4061, -0.2972), (0.4061, 0.4061, -0.2972), (0.4061, -0.4061, -0.2972), (0.4061, -0.8122, 0.6757), (-0.4061, -0.8122, 0.6757), (-0.4061, -0.8122, 0.02713), (-0.4061, 0.8122, 0.6757), (0.4061, 0.8122, 0.6757), (0.4061, 0.8122, 0.02713), (0.8122, 0.4061, 0.6757), (0.8122, -0.4061, 0.6757), (0.8122, -0.4061, 0.02713), (0.8122, 0.4061, 0.02713), (-0.4061, 0.8122, 0.02713), (0.4061, -0.8122, 0.02713), (-0.4061, -0.4061, -0.2972), (0.8592, 0.4296, 1.0), (-0.4296, 0.8592, 1.0), (0.4296, -0.8592, 1.0), (-0.8122, -0.4061, 0.02713), (-0.5, 1.0, -0.5), (-1.0, 0.5, 0.5), (-0.5, -1.0, 0.5), (1.0, -0.5, 0.5), (-0.8592, -0.4296, 1.0), (-0.5, -0.5, -1.0)], [], [(225, 61, 2, 91), (224, 75, 10, 101), (223, 66, 5, 62), (222, 68, 6, 64), (221, 69, 7, 65), (220, 59, 3, 93), (219, 83, 14, 109), (218, 76, 9, 100), (217, 102, 11, 71), (216, 105, 8, 98), (215, 109, 14, 80), (214, 84, 13, 108), (213, 110, 15, 79), (212, 113, 12, 106), (211, 114, 36, 78), (210, 115, 44, 116), (209, 85, 43, 117), (208, 118, 37, 107), (207, 119, 45, 120), (206, 82, 40, 121), (205, 122, 38, 80), (204, 123, 46, 124), (203, 112, 42, 125), (202, 126, 38, 108), (201, 127, 47, 128), (200, 81, 39, 129), (199, 130, 28, 70), (198, 131, 48, 132), (197, 77, 35, 133), (196, 134, 29, 99), (195, 135, 49, 136), (194, 74, 32, 137), (193, 138, 30, 72), (192, 139, 50, 140), (191, 104, 34, 141), (190, 142, 39, 81), (189, 143, 51, 144), (188, 111, 41, 145), (187, 146, 23, 65), (186, 147, 52, 148), (185, 87, 17, 149), (184, 150, 23, 93), (183, 151, 53, 152), (182, 97, 27, 153), (181, 154, 22, 92), (180, 155, 54, 156), (179, 96, 26, 157), (178, 158, 20, 90), (177, 159, 55, 160), (176, 94, 24, 161), (175, 162, 31, 73), (174, 163, 56, 164), (173, 103, 33, 165), (172, 166, 21, 63), (171, 167, 57, 168), (170, 89, 19, 169), (167, 170, 169, 57), (16, 58, 170, 167), (58, 1, 89, 170), (87, 171, 168, 17), (0, 86, 171, 87), (86, 16, 167, 171), (59, 172, 63, 3), (17, 168, 172, 59), (168, 57, 166, 172), (163, 173, 165, 56), (27, 97, 173, 163), (97, 6, 103, 173), (74, 174, 164, 32), (7, 69, 174, 74), (69, 27, 163, 174), (102, 175, 73, 11), (32, 164, 175, 102), (164, 56, 162, 175), (159, 176, 161, 55), (18, 60, 176, 159), (60, 4, 94, 176), (86, 177, 160, 16), (0, 88, 177, 86), (88, 18, 159, 177), (58, 178, 90, 1), (16, 160, 178, 58), (160, 55, 158, 178), (155, 179, 157, 54), (20, 62, 179, 155), (62, 5, 96, 179), (89, 180, 156, 19), (1, 90, 180, 89), (90, 20, 155, 180), (61, 181, 92, 2), (19, 156, 181, 61), (156, 54, 154, 181), (151, 182, 153, 53), (22, 64, 182, 151), (64, 6, 97, 182), (91, 183, 152, 21), (2, 92, 183, 91), (92, 22, 151, 183), (63, 184, 93, 3), (21, 152, 184, 63), (152, 53, 150, 184), (147, 185, 149, 52), (18, 88, 185, 147), (88, 0, 87, 185), (95, 186, 148, 25), (4, 60, 186, 95), (60, 18, 147, 186), (67, 187, 65, 7), (25, 148, 187, 67), (148, 52, 146, 187), (143, 188, 145, 51), (31, 101, 188, 143), (101, 10, 111, 188), (82, 189, 144, 40), (11, 73, 189, 82), (73, 31, 143, 189), (110, 190, 81, 15), (40, 144, 190, 110), (144, 51, 142, 190), (139, 191, 141, 50), (26, 96, 191, 139), (96, 5, 104, 191), (103, 192, 140, 33), (6, 68, 192, 103), (68, 26, 139, 192), (75, 193, 72, 10), (33, 140, 193, 75), (140, 50, 138, 193), (135, 194, 137, 49), (25, 67, 194, 135), (67, 7, 74, 194), (77, 195, 136, 35), (4, 95, 195, 77), (95, 25, 135, 195), (105, 196, 99, 8), (35, 136, 196, 105), (136, 49, 134, 196), (131, 197, 133, 48), (24, 94, 197, 131), (94, 4, 77, 197), (104, 198, 132, 34), (5, 66, 198, 104), (66, 24, 131, 198), (76, 199, 70, 9), (34, 132, 199, 76), (132, 48, 130, 199), (127, 200, 129, 47), (37, 79, 200, 127), (79, 15, 81, 200), (106, 201, 128, 36), (12, 107, 201, 106), (107, 37, 127, 201), (78, 202, 108, 13), (36, 128, 202, 78), (128, 47, 126, 202), (123, 203, 125, 46), (30, 100, 203, 123), (100, 9, 112, 203), (111, 204, 124, 41), (10, 72, 204, 111), (72, 30, 123, 204), (83, 205, 80, 14), (41, 124, 205, 83), (124, 46, 122, 205), (119, 206, 121, 45), (29, 71, 206, 119), (71, 11, 82, 206), (85, 207, 120, 43), (8, 99, 207, 85), (99, 29, 119, 207), (113, 208, 107, 12), (43, 120, 208, 113), (120, 45, 118, 208), (115, 209, 117, 44), (28, 98, 209, 115), (98, 8, 85, 209), (112, 210, 116, 42), (9, 70, 210, 112), (70, 28, 115, 210), (84, 211, 78, 13), (42, 116, 211, 84), (116, 44, 114, 211), (114, 212, 106, 36), (44, 117, 212, 114), (117, 43, 113, 212), (118, 213, 79, 37), (45, 121, 213, 118), (121, 40, 110, 213), (122, 214, 108, 38), (46, 125, 214, 122), (125, 42, 84, 214), (126, 215, 80, 38), (47, 129, 215, 126), (129, 39, 109, 215), (130, 216, 98, 28), (48, 133, 216, 130), (133, 35, 105, 216), (134, 217, 71, 29), (49, 137, 217, 134), (137, 32, 102, 217), (138, 218, 100, 30), (50, 141, 218, 138), (141, 34, 76, 218), (142, 219, 109, 39), (51, 145, 219, 142), (145, 41, 83, 219), (146, 220, 93, 23), (52, 149, 220, 146), (149, 17, 59, 220), (150, 221, 65, 23), (53, 153, 221, 150), (153, 27, 69, 221), (154, 222, 64, 22), (54, 157, 222, 154), (157, 26, 68, 222), (158, 223, 62, 20), (55, 161, 223, 158), (161, 24, 66, 223), (162, 224, 101, 31), (56, 165, 224, 162), (165, 33, 75, 224), (166, 225, 91, 21), (57, 169, 225, 166), (169, 19, 61, 225)])
me_cube.materials.append(mat_material)
me_cube.use_remesh_preserve_volume = False
me_cube.use_remesh_preserve_attributes = False
me_cube.use_mirror_vertex_groups = False
me_cube.update()

# ---- objects
ob_plane = bpy.data.objects.new('Plane', me_plane)
ob_cube_008 = bpy.data.objects.new('Cube.008', me_cube_008)
ob_cube_007 = bpy.data.objects.new('Cube.007', me_cube_007)
ob_cube_006 = bpy.data.objects.new('Cube.006', me_cube_006)
ob_cube_005 = bpy.data.objects.new('Cube.005', me_cube_005)
ob_cube_004 = bpy.data.objects.new('Cube.004', me_cube_004)
ob_cube_003 = bpy.data.objects.new('Cube.003', me_cube_003)
ob_cube_002 = bpy.data.objects.new('Cube.002', me_cube_002)
ob_camera_001 = bpy.data.objects.new('Camera.001', cam_camera_001)
ob_cube_001 = bpy.data.objects.new('Cube.001', me_cube_001)
ob_cube = bpy.data.objects.new('Cube', me_cube)
ob_lamp = bpy.data.objects.new('Lamp', light_lamp)
ob_camera = bpy.data.objects.new('Camera', cam_camera)

# ---- transforms, parenting, visibility, modifiers, constraints
ob_plane.location = (-0.1439, -0.1931, -0.179)
ob_plane.scale = (-5.413, -5.413, -5.413)
ob_plane.lineart.crease_threshold = 0.0
ob_cube_008.location = (0.0, 2.1, 0.0)
ob_cube_008.scale = (1.0, 1.0, 0.2065)
ob_cube_008.lock_rotations_4d = False
ob_cube_008.empty_display_type = 'ARROWS'
ob_cube_008.lineart.crease_threshold = 0.0
ob_cube_007.location = (-2.1, 2.1, 0.0)
ob_cube_007.scale = (1.0, 1.0, 0.2065)
ob_cube_007.lock_rotations_4d = False
ob_cube_007.empty_display_type = 'ARROWS'
ob_cube_007.lineart.crease_threshold = 0.0
ob_cube_006.location = (2.1, 2.1, 0.0)
ob_cube_006.scale = (1.0, 1.0, 0.2065)
ob_cube_006.lock_rotations_4d = False
ob_cube_006.empty_display_type = 'ARROWS'
ob_cube_006.lineart.crease_threshold = 0.0
ob_cube_005.location = (0.0, -2.1, 0.0)
ob_cube_005.scale = (1.0, 1.0, 0.2065)
ob_cube_005.lock_rotations_4d = False
ob_cube_005.empty_display_type = 'ARROWS'
ob_cube_005.lineart.crease_threshold = 0.0
ob_cube_004.location = (-2.1, -2.1, 0.0)
ob_cube_004.scale = (1.0, 1.0, 0.2065)
ob_cube_004.lock_rotations_4d = False
ob_cube_004.empty_display_type = 'ARROWS'
ob_cube_004.lineart.crease_threshold = 0.0
ob_cube_003.location = (2.1, -2.1, 0.0)
ob_cube_003.scale = (1.0, 1.0, 0.2065)
ob_cube_003.lock_rotations_4d = False
ob_cube_003.empty_display_type = 'ARROWS'
ob_cube_003.lineart.crease_threshold = 0.0
ob_cube_002.location = (2.1, 0.0, 0.0)
ob_cube_002.scale = (1.0, 1.0, 0.2065)
ob_cube_002.lock_rotations_4d = False
ob_cube_002.empty_display_type = 'ARROWS'
ob_cube_002.lineart.crease_threshold = 0.0
ob_camera_001.location = (5.387, -6.508, 5.344)
ob_camera_001.rotation_euler = (1.109, 0.01082, 0.8149)
ob_camera_001.lock_rotations_4d = False
ob_camera_001.empty_display_type = 'ARROWS'
ob_camera_001.color = (0.0, 0.0, 0.0, 0.0)
ob_camera_001.display_type = 'WIRE'
ob_camera_001.lineart.crease_threshold = 0.0
ob_cube_001.location = (-2.1, 0.0, 0.0)
ob_cube_001.scale = (1.0, 1.0, 0.2065)
ob_cube_001.lock_rotations_4d = False
ob_cube_001.empty_display_type = 'ARROWS'
ob_cube_001.lineart.crease_threshold = 0.0
ob_cube.location = (0.0, 0.0, 0.0)
ob_cube.scale = (1.0, 1.0, 0.2065)
ob_cube.lock_rotations_4d = False
ob_cube.empty_display_type = 'ARROWS'
ob_cube.lineart.crease_threshold = 0.0
ob_lamp.location = (6.992, -4.783, 5.904)
ob_lamp.rotation_euler = (0.6503, 0.05522, 1.866)
ob_lamp.lock_rotations_4d = False
ob_lamp.empty_display_type = 'ARROWS'
ob_lamp.color = (0.0, 0.0, 0.0, 0.0)
ob_lamp.lineart.crease_threshold = 0.0
ob_camera.location = (7.481, -6.508, 5.344)
ob_camera.rotation_euler = (1.109, 0.01082, 0.8149)
ob_camera.lock_rotations_4d = False
ob_camera.empty_display_type = 'ARROWS'
ob_camera.color = (0.0, 0.0, 0.0, 0.0)
ob_camera.display_type = 'WIRE'
ob_camera.lineart.crease_threshold = 0.0

# ---- collection membership
col_collection_1.objects.link(ob_plane)
col_collection_1.objects.link(ob_cube_008)
col_collection_1.objects.link(ob_cube_007)
col_collection_1.objects.link(ob_cube_006)
col_collection_1.objects.link(ob_cube_005)
col_collection_1.objects.link(ob_cube_004)
col_collection_1.objects.link(ob_cube_003)
col_collection_1.objects.link(ob_cube_002)
col_collection_1.objects.link(ob_camera_001)
col_collection_1.objects.link(ob_cube_001)
col_collection_1.objects.link(ob_cube)
col_collection_1.objects.link(ob_lamp)
col_collection_1.objects.link(ob_camera)

# ---- scene / render settings (as saved in the file)
scene.camera = ob_camera
scene.frame_start = 1; scene.frame_end = 250; scene.frame_set(1)
scene.render.engine = 'CYCLES'
scene.render.resolution_percentage = 50
scene.render.dither_intensity = 0.0
scene.cycles.use_denoising = False
scene.cycles.samples = 10
scene.cycles.sampling_pattern = 'TABULATED_SOBOL'
scene.cycles.light_sampling_threshold = 0.0
scene.cycles.use_adaptive_sampling = False
scene.cycles.use_light_tree = False
scene.cycles.blur_glossy = 0.0
scene.cycles.pixel_filter_type = 'GAUSSIAN'
scene.cycles.sample_clamp_indirect = 0.0
scene.view_settings.view_transform = 'Standard'
bpy.context.view_layer.update()
